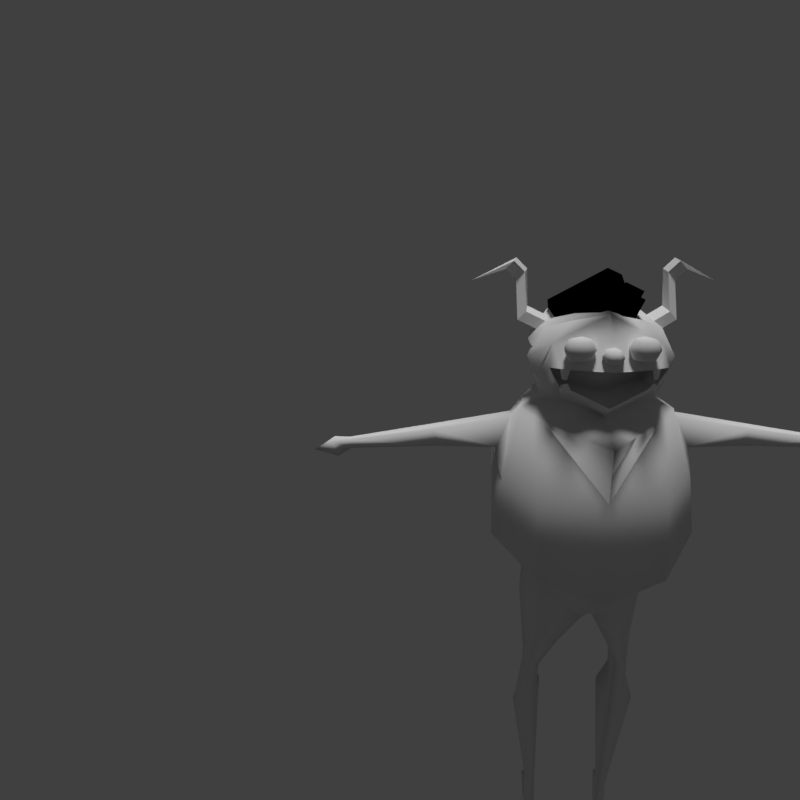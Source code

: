 # Source: floats.blend  (saved by Blender 2.79.0; exported with 4.5.12 LTS)
import bpy
from mathutils import Matrix  # noqa: F401  (used for matrix-valued properties, if any)

bpy.ops.wm.read_factory_settings(use_empty=True)
scene = bpy.context.scene
scene.name = 'Scene'

# ---- collections
col_collection_1 = bpy.data.collections.new('Collection 1'); scene.collection.children.link(col_collection_1)

# ---- materials (node trees are filled in below, after node groups)
mat_material = bpy.data.materials.new('Material')
mat_material.alpha_threshold = 0.0
mat_material.use_transparent_shadow = False
mat_material.specular_color = (1.0, 0.741, 0.4274)
mat_material.roughness = 0.5
mat_material.specular_intensity = 0.2396
mat_material.line_color = (0.0, 0.0, 0.0, 1.0)
mat_material_003 = bpy.data.materials.new('Material.003')
mat_material_003.alpha_threshold = 0.0
mat_material_003.use_transparent_shadow = False
mat_material_003.roughness = 0.5
mat_material_001 = bpy.data.materials.new('Material.001')
mat_material_001.alpha_threshold = 0.0
mat_material_001.use_transparent_shadow = False
mat_material_001.roughness = 0.5

# ---- material node trees
mat_material_001.use_nodes = True; mat_material_001.node_tree.nodes.clear()
_N = mat_material_001.node_tree.nodes; _L = mat_material_001.node_tree.links
n0 = _N.new('NodeUndefined'); n0.name = 'Output'; n0.location = (300, 300)
n0.inputs[1].default_value = 1.0
n1 = _N.new('NodeUndefined'); n1.name = 'Material'; n1.location = (10, 300)
n1.inputs[0].default_value = (0.8, 0.358, 0.2583, 1.0)
n1.inputs[1].default_value = (1.0, 1.0, 1.0, 1.0)
n1.inputs[2].default_value = 0.8
n1.inputs[3].default_value = (0.0, 0.0, 0.0)
_L.new(n1.outputs[0], n0.inputs[0])

# ---- world
world_world = bpy.data.worlds.new('World'); scene.world = world_world
world_world.color = (0.05088, 0.05088, 0.05088)
world_world.use_sun_shadow = False
world_world.sun_shadow_jitter_overblur = 0.0
world_world.cycles.sampling_method = 'MANUAL'
world_world.light_settings.ao_factor = 0.5333

# ---- cameras
cam_camera = bpy.data.cameras.new('Camera')
cam_camera.clip_end = 100.0
cam_camera.lens = 35.0
cam_camera.sensor_width = 32.0
cam_camera.sensor_height = 18.0
cam_camera.ortho_scale = 7.314
cam_camera.dof.focus_distance = 0.0
cam_camera.dof.aperture_fstop = 128.0

# ---- lights
light_spot = bpy.data.lights.new('Spot', 'SPOT')
light_spot.color = (0.1184, 0.3707, 0.5596)
light_spot.transmission_factor = 0.0
light_spot.energy = 262.0
light_spot.shadow_buffer_clip_start = 0.5
light_spot.shadow_soft_size = 0.1
light_spot.shadow_maximum_resolution = 0.006
light_spot.use_absolute_resolution = True
light_lamp = bpy.data.lights.new('Lamp', 'SUN')
light_lamp.transmission_factor = 0.0
light_lamp.cutoff_distance = 30.0
light_lamp.angle = 0.1993
light_lamp.energy = 1.97
light_lamp.shadow_buffer_clip_start = 1.001
light_lamp.shadow_soft_size = 0.1
light_lamp.shadow_cascade_max_distance = 1000.0

# ---- meshes
me_cube = bpy.data.meshes.new('Cube')
me_cube.from_pydata([(-0.808, -0.85, 0.2208), (-1.284, 0.5059, 1.72), (-0.9126, -0.008535, 2.651), (-1.397, -0.85, 0.8987), (-1.22, 0.5059, 0.8987), (-0.7623, -0.9202, 2.572), (-0.8432, -1.393, 1.655), (-0.8639, -1.574, 0.5758), (-0.743, 0.1295, 2.771), (-0.5213, -0.6706, 2.803), (-0.743, -0.5599, 2.771), (-0.6396, 0.1295, 3.849), (-0.4621, -0.8351, 3.938), (-0.7693, -0.5599, 3.771), (-0.7613, -1.057, 3.377), (-0.8809, -0.5599, 3.05), (-0.812, 0.3437, 3.233), (-0.9799, -0.5599, 3.377), (-0.714, -0.8797, 3.649), (-0.7452, 0.3661, 3.581), (-0.6101, -1.043, 3.095), (-0.7613, -0.5667, 3.377), (-0.6101, -0.3579, 3.003), (-0.4881, -1.072, 3.042), (-0.366, -1.102, 2.99), (-0.244, -1.132, 2.938), (-0.122, -1.161, 2.885), (-0.6101, -1.068, 3.122), (-0.6101, -1.093, 3.149), (-0.5589, -1.178, 3.205), (-0.122, -1.212, 2.939), (-0.244, -1.182, 2.992), (-0.366, -1.152, 3.044), (-0.4881, -1.075, 3.059), (-0.4881, -1.123, 3.096), (-0.5392, -1.183, 3.197), (-0.366, -1.132, 3.04), (-0.5515, -1.162, 3.244), (-0.521, -1.177, 3.382), (-0.6099, -1.133, 3.243), (-0.6403, -1.118, 3.38), (-1.284, -0.85, 1.72), (-1.033, -0.5868, 2.651), (-1.327, -0.497, 2.036), (-1.327, 0.1116, 2.036), (-1.137, -0.3788, 2.444), (-1.083, -0.1193, 2.444), (-2.135, -0.3894, 2.015), (-2.16, -0.02421, 2.039), (-2.211, -0.3382, 2.243), (-2.195, -0.1818, 2.271), (-3.346, -0.2863, 1.938), (-3.359, -0.1034, 1.95), (-3.384, -0.2606, 2.052), (-3.376, -0.1823, 2.067), (-3.538, -0.3441, 1.841), (-3.561, -0.0227, 1.862), (-3.605, -0.2991, 2.041), (-3.591, -0.1614, 2.066), (-3.874, -0.2049, 1.881), (-0.808, 0.5059, 0.2208), (-0.6427, -1.077, 0.2208), (-0.04902, 0.4733, -0.3332), (-0.7558, 0.3699, -0.12), (-0.6726, -0.9697, -0.1074), (-0.7772, -0.7373, -0.1321), (-0.07789, -1.019, -0.3495), (-0.4509, 0.1154, -0.5189), (-0.827, 0.04762, -0.5068), (-0.6678, -0.7458, -0.9108), (-0.7374, -0.6431, -0.9275), (-0.3653, -0.7783, -0.9418), (-0.5686, -0.2014, -1.467), (-0.7608, -0.236, -1.461), (-0.7312, -0.5975, -1.455), (-0.7668, -0.545, -1.464), (-0.5766, -0.6141, -1.471), (-0.5775, -0.2018, -1.692), (-0.7696, -0.2364, -1.685), (-0.74, -0.5979, -1.68), (-0.7756, -0.5454, -1.689), (-0.5854, -0.6145, -1.696), (-0.45, -0.07074, -2.125), (-0.8311, -0.1394, -2.34), (-0.7359, -0.5946, -2.482), (-0.9186, -0.4837, -2.173), (-0.5554, -0.614, -2.501), (-0.5101, -0.3679, -3.805), (-0.6401, -0.3914, -3.801), (-0.6183, -0.5457, -3.797), (-0.6424, -0.5101, -3.802), (-0.5137, -0.5569, -3.807), (-0.49, -0.3986, -4.24), (-0.6538, -0.4204, -4.236), (-0.6328, -0.5266, -4.231), (-0.6552, -0.4935, -4.237), (-0.4926, -0.5371, -4.241), (-0.503, -0.2287, -3.82), (-0.6781, -0.2603, -3.814), (-0.5515, -0.48, -4.542), (-0.1874, 0.6349, -0.1141), (-0.512, 0.5674, 0.06106), (-0.08814, 0.9136, -0.3606), (-0.7261, -0.3301, 3.797), (-0.6828, -0.1003, 3.823), (-0.9097, -0.5599, 3.508), (-0.8395, -0.5599, 3.64), (-0.6748, 0.2084, 3.76), (-0.71, 0.2873, 3.67), (-0.9017, -0.2512, 3.445), (-0.8234, 0.05746, 3.513), (-0.8716, 0.004867, 3.593), (-0.7832, -0.04772, 3.72), (-0.9382, -0.2775, 3.539), (-0.8381, -0.3038, 3.68), (-0.9662, -0.1881, 3.889), (-0.923, 0.0417, 3.915), (-1.023, 0.09429, 3.812), (-1.078, -0.1618, 3.772), (-0.9714, 0.07538, 4.373), (-0.9281, 0.19, 4.399), (-1.029, 0.2426, 4.295), (-1.083, 0.1017, 4.255), (-1.123, 0.08571, 4.522), (-1.08, 0.2003, 4.548), (-1.18, 0.2529, 4.445), (-1.235, 0.112, 4.405), (-1.675, 0.273, 4.217), (0.808, -0.85, 0.2208), (1.284, 0.5059, 1.72), (0.0, -1.137, -0.2153), (0.0, 1.175, 1.733), (0.0, -1.64, 1.733), (0.0, 1.0, 2.103), (0.0, -1.662, 2.477), (1.033, -0.5868, 2.651), (1.397, -0.85, 0.8987), (0.0, -1.85, 0.3883), (0.7623, -0.9202, 2.572), (0.8432, -1.393, 1.655), (0.8639, -1.574, 0.5758), (0.0, 0.7497, 2.92), (0.743, 0.1295, 2.771), (0.5213, -0.6706, 2.803), (0.743, -0.5599, 2.771), (0.0, -1.005, 2.689), (0.0, 0.1295, 4.034), (0.6396, 0.1295, 3.849), (0.4621, -0.8351, 3.938), (0.7693, -0.5599, 3.771), (0.0, -0.9165, 4.04), (0.0, -1.324, 3.395), (0.7613, -1.057, 3.377), (0.8809, -0.5599, 3.05), (0.812, 0.3437, 3.233), (0.0, 0.5607, 3.287), (0.0, -1.192, 3.658), (0.9799, -0.5599, 3.377), (0.714, -0.8797, 3.649), (0.7452, 0.3661, 3.581), (0.0, 0.442, 3.858), (0.6101, -1.043, 3.095), (0.0, -1.191, 2.833), (0.0, -0.6445, 2.912), (0.0, -0.9471, 3.43), (0.7613, -0.5667, 3.377), (0.6101, -0.3579, 3.003), (0.4881, -1.072, 3.042), (0.366, -1.102, 2.99), (0.244, -1.132, 2.938), (0.122, -1.161, 2.885), (0.0, -1.241, 2.887), (0.0, -1.216, 2.86), (0.6101, -1.068, 3.122), (0.6101, -1.093, 3.149), (0.5589, -1.178, 3.205), (0.122, -1.212, 2.939), (0.244, -1.182, 2.992), (0.366, -1.152, 3.044), (0.4881, -1.075, 3.059), (0.4881, -1.123, 3.096), (0.5392, -1.183, 3.197), (0.366, -1.132, 3.04), (0.5515, -1.162, 3.244), (0.521, -1.177, 3.382), (0.6099, -1.133, 3.243), (0.6403, -1.118, 3.38), (1.284, -0.85, 1.72), (0.9126, -0.008535, 2.651), (1.327, -0.497, 2.036), (1.327, 0.1116, 2.036), (1.137, -0.3788, 2.444), (1.083, -0.1193, 2.444), (2.135, -0.3894, 2.015), (2.16, -0.02421, 2.039), (2.211, -0.3382, 2.243), (2.195, -0.1818, 2.271), (3.346, -0.2863, 1.938), (3.384, -0.2606, 2.052), (3.359, -0.1034, 1.95), (3.376, -0.1823, 2.067), (3.538, -0.3441, 1.841), (3.561, -0.0227, 1.862), (3.605, -0.2991, 2.041), (3.591, -0.1614, 2.066), (3.874, -0.2049, 1.881), (0.0, 0.6738, -0.2153), (0.6427, -1.077, 0.2208), (0.04902, 0.4733, -0.3332), (0.7558, 0.3699, -0.12), (0.6726, -0.9697, -0.1074), (0.7772, -0.7373, -0.1321), (0.07789, -1.019, -0.3495), (0.4509, 0.1154, -0.5189), (0.827, 0.04762, -0.5068), (0.6678, -0.7458, -0.9108), (0.7374, -0.6431, -0.9275), (0.3653, -0.7783, -0.9418), (0.5686, -0.2014, -1.467), (0.7608, -0.236, -1.461), (0.7312, -0.5975, -1.455), (0.7668, -0.545, -1.464), (0.5766, -0.6141, -1.471), (0.5775, -0.2018, -1.692), (0.7696, -0.2364, -1.685), (0.74, -0.5979, -1.68), (0.7756, -0.5454, -1.689), (0.5854, -0.6145, -1.696), (0.45, -0.07074, -2.125), (0.8311, -0.1394, -2.34), (0.7359, -0.5946, -2.482), (0.9186, -0.4837, -2.173), (0.5554, -0.614, -2.501), (0.5101, -0.3679, -3.805), (0.6401, -0.3914, -3.801), (0.6183, -0.5457, -3.797), (0.6424, -0.5101, -3.802), (0.5137, -0.5569, -3.807), (0.49, -0.3986, -4.24), (0.6538, -0.4204, -4.236), (0.6328, -0.5266, -4.231), (0.6552, -0.4935, -4.237), (0.4926, -0.5371, -4.241), (0.503, -0.2287, -3.82), (0.6781, -0.2603, -3.814), (0.5515, -0.48, -4.542), (0.1874, 0.6349, -0.1141), (0.512, 0.5674, 0.06106), (0.808, 0.5059, 0.2208), (1.22, 0.5059, 0.8987), (0.0, 0.8676, 0.251), (0.0, 1.175, 0.9902), (0.0, 1.979, -1.122), (0.08814, 0.9136, -0.3606), (0.0, 0.9354, -0.1707), (0.7261, -0.3301, 3.797), (0.6828, -0.1003, 3.823), (0.9097, -0.5599, 3.508), (0.8395, -0.5599, 3.64), (0.6748, 0.2084, 3.76), (0.71, 0.2873, 3.67), (0.9017, -0.2512, 3.445), (0.8234, 0.05746, 3.513), (0.8716, 0.004867, 3.593), (0.7832, -0.04772, 3.72), (0.9382, -0.2775, 3.539), (0.8381, -0.3038, 3.68), (0.9662, -0.1881, 3.889), (0.923, 0.0417, 3.915), (1.023, 0.09429, 3.812), (1.078, -0.1618, 3.772), (0.9714, 0.07538, 4.373), (0.9281, 0.19, 4.399), (1.029, 0.2426, 4.295), (1.083, 0.1017, 4.255), (1.123, 0.08571, 4.522), (1.08, 0.2003, 4.548), (1.18, 0.2529, 4.445), (1.235, 0.112, 4.405), (1.675, 0.273, 4.217)], [(206, 250)], [(137, 132, 6, 7), (3, 41, 1, 4), (5, 134, 145, 9), (131, 1, 2, 133), (41, 6, 5, 42), (131, 251, 4, 1), (0, 3, 4, 60), (130, 137, 7, 61), (61, 7, 3, 0), (5, 6, 132, 134), (7, 6, 41, 3), (18, 156, 150, 12), (2, 42, 10, 8), (133, 2, 8, 141), (42, 5, 9, 10), (146, 11, 104, 103, 13, 12, 150), (114, 106, 13, 103), (160, 19, 108, 107, 11, 146), (17, 18, 12, 13, 106, 105), (10, 9, 20, 14, 15), (141, 8, 16, 155), (8, 10, 15, 16), (9, 145, 162, 26, 25, 24, 23, 20), (15, 14, 18, 17), (40, 39, 37, 38), (155, 16, 19, 160), (16, 15, 17, 109, 110, 19), (14, 40, 38, 151, 156, 18), (22, 163, 164, 21), (20, 23, 24, 25, 26, 162, 163, 22), (151, 38, 40, 14, 21, 164), (14, 20, 22, 21), (34, 28, 29, 35), (32, 34, 33, 36), (162, 26, 25, 24, 23, 20, 27, 28, 34, 32, 31, 30, 171, 172), (41, 42, 45, 43), (44, 46, 2), (43, 44, 1), (44, 43, 47, 48), (1, 41, 43), (2, 1, 44), (42, 2, 46, 45), (50, 48, 52, 54), (46, 44, 48, 50), (45, 46, 50, 49), (43, 45, 49, 47), (49, 50, 54, 53), (47, 49, 53, 51), (48, 47, 51, 52), (54, 52, 56, 58), (57, 58, 59), (53, 54, 58, 57), (51, 53, 57, 55), (52, 51, 55, 56), (55, 57, 59), (56, 55, 59), (58, 56, 59), (206, 130, 66, 62), (60, 101, 206, 100), (66, 64, 69, 71), (61, 0, 65, 64), (130, 61, 64, 66), (0, 60, 63, 65), (67, 71, 76, 72), (65, 63, 68, 70), (63, 62, 67, 68), (62, 66, 71, 67), (64, 65, 70, 69), (76, 74, 79, 81), (69, 70, 75, 74), (71, 69, 74, 76), (70, 68, 73, 75), (68, 67, 72, 73), (77, 81, 86, 82), (75, 73, 78, 80), (73, 72, 77, 78), (72, 76, 81, 77), (74, 75, 80, 79), (86, 84, 89, 91), (79, 80, 85, 84), (81, 79, 84, 86), (80, 78, 83, 85), (78, 77, 82, 83), (88, 87, 97, 98), (85, 83, 88, 90), (83, 82, 87, 88), (82, 86, 91, 87), (84, 85, 90, 89), (94, 95, 99), (87, 91, 96, 92), (89, 90, 95, 94), (91, 89, 94, 96), (90, 88, 93, 95), (96, 94, 99), (95, 93, 99), (92, 96, 99), (88, 98, 93), (92, 97, 87), (97, 92, 93, 98), (99, 93, 92), (60, 100, 206, 62, 63), (251, 250, 101, 60, 4), (101, 250, 254, 102), (102, 254, 252), (206, 101, 102), (102, 252, 206), (107, 112, 104, 11), (112, 114, 118, 117), (19, 110, 111, 108), (108, 111, 112, 107), (110, 109, 113, 111), (111, 113, 114, 112), (109, 17, 105, 113), (113, 105, 106, 114), (118, 115, 119, 122), (114, 103, 115, 118), (103, 104, 116, 115), (104, 112, 117, 116), (119, 120, 124, 123), (115, 116, 120, 119), (117, 118, 122, 121), (116, 117, 121, 120), (125, 126, 127), (121, 122, 126, 125), (120, 121, 125, 124), (122, 119, 123, 126), (124, 125, 127), (126, 123, 127), (123, 124, 127), (137, 140, 139, 132), (136, 249, 129, 187), (138, 143, 145, 134), (131, 133, 188, 129), (132, 134, 133, 131), (187, 135, 138, 139), (131, 129, 249, 251), (128, 248, 249, 136), (130, 207, 140, 137), (207, 128, 136, 140), (138, 134, 132, 139), (140, 136, 187, 139), (158, 148, 150, 156), (188, 142, 144, 135), (133, 141, 142, 188), (134, 145, 141, 133), (135, 144, 143, 138), (146, 150, 148, 149, 255, 256, 147), (266, 255, 149, 258), (160, 146, 147, 259, 260, 159), (156, 150, 146, 160), (157, 257, 258, 149, 148, 158), (144, 153, 152, 161, 143), (141, 155, 154, 142), (142, 154, 153, 144), (143, 161, 167, 168, 169, 170, 162, 145), (153, 157, 158, 152), (186, 184, 183, 185), (155, 160, 159, 154), (154, 159, 262, 261, 157, 153), (152, 158, 156, 151, 184, 186), (166, 165, 164, 163), (161, 166, 163, 162, 170, 169, 168, 167), (151, 164, 165, 152, 186, 184), (152, 165, 166, 161), (180, 181, 175, 174), (178, 182, 179, 180), (162, 172, 171, 176, 177, 178, 180, 174, 173, 161, 167, 168, 169, 170), (187, 189, 191, 135), (190, 188, 192), (189, 129, 190), (190, 194, 193, 189), (129, 189, 187), (188, 190, 129), (135, 191, 192, 188), (196, 200, 199, 194), (192, 196, 194, 190), (191, 195, 196, 192), (189, 193, 195, 191), (195, 198, 200, 196), (193, 197, 198, 195), (194, 199, 197, 193), (200, 204, 202, 199), (203, 205, 204), (198, 203, 204, 200), (197, 201, 203, 198), (199, 202, 201, 197), (201, 205, 203), (202, 205, 201), (204, 205, 202), (206, 208, 212, 130), (248, 246, 206, 247), (212, 217, 215, 210), (207, 210, 211, 128), (130, 212, 210, 207), (128, 211, 209, 248), (213, 218, 222, 217), (211, 216, 214, 209), (209, 214, 213, 208), (208, 213, 217, 212), (210, 215, 216, 211), (222, 227, 225, 220), (215, 220, 221, 216), (217, 222, 220, 215), (216, 221, 219, 214), (214, 219, 218, 213), (223, 228, 232, 227), (221, 226, 224, 219), (219, 224, 223, 218), (218, 223, 227, 222), (220, 225, 226, 221), (232, 237, 235, 230), (225, 230, 231, 226), (227, 232, 230, 225), (226, 231, 229, 224), (224, 229, 228, 223), (234, 244, 243, 233), (231, 236, 234, 229), (229, 234, 233, 228), (228, 233, 237, 232), (230, 235, 236, 231), (240, 245, 241), (233, 238, 242, 237), (235, 240, 241, 236), (237, 242, 240, 235), (236, 241, 239, 234), (242, 245, 240), (241, 245, 239), (238, 245, 242), (234, 239, 244), (238, 233, 243), (243, 244, 239, 238), (245, 238, 239), (248, 209, 208, 206, 246), (251, 249, 248, 247, 250), (247, 253, 254, 250), (253, 252, 254), (206, 253, 247), (253, 206, 252), (259, 147, 256, 264), (264, 269, 270, 266), (159, 260, 263, 262), (260, 259, 264, 263), (262, 263, 265, 261), (263, 264, 266, 265), (261, 265, 257, 157), (265, 266, 258, 257), (270, 274, 271, 267), (266, 270, 267, 255), (255, 267, 268, 256), (256, 268, 269, 264), (271, 275, 276, 272), (267, 271, 272, 268), (269, 273, 274, 270), (268, 272, 273, 269), (277, 279, 278), (273, 277, 278, 274), (272, 276, 277, 273), (274, 278, 275, 271), (276, 279, 277), (278, 279, 275), (275, 279, 276)])
me_cube.polygons.foreach_set('use_smooth', [1, 1, 1, 1, 1, 1, 1, 1, 1, 1, 1, 1, 1, 1, 1, 1, 1, 1, 1, 1, 1, 1, 1, 1, 0, 1, 1, 1, 1, 1, 1, 1, 0, 1, 0, 1, 1, 1, 1, 1, 1, 1, 1, 1, 1, 1, 1, 1, 1, 1, 1, 1, 1, 1, 1, 1, 1, 1, 1, 1, 1, 1, 1, 1, 1, 1, 1, 1, 1, 1, 1, 1, 1, 1, 1, 1, 1, 1, 1, 1, 1, 1, 1, 1, 1, 1, 1, 1, 1, 1, 1, 1, 1, 1, 1, 1, 1, 1, 1, 1, 1, 1, 1, 1, 1, 1, 1, 0, 1, 1, 1, 1, 1, 1, 0, 0, 0, 0, 0, 0, 0, 0, 0, 0, 0, 0, 0, 0, 0, 1, 1, 1, 1, 1, 1, 1, 1, 1, 1, 1, 1, 1, 1, 1, 1, 1, 1, 1, 1, 1, 1, 1, 1, 1, 1, 1, 0, 1, 1, 1, 1, 1, 1, 1, 0, 1, 0, 1, 1, 1, 1, 1, 1, 1, 1, 1, 1, 1, 1, 1, 1, 1, 1, 1, 1, 1, 1, 1, 1, 1, 1, 1, 1, 1, 1, 1, 1, 1, 1, 1, 1, 1, 1, 1, 1, 1, 1, 1, 1, 1, 1, 1, 1, 1, 1, 1, 1, 1, 1, 1, 1, 1, 1, 1, 1, 1, 1, 1, 1, 1, 1, 1, 1, 1, 1, 1, 1, 1, 1, 0, 1, 1, 1, 1, 1, 1, 0, 0, 0, 0, 0, 0, 0, 0, 0, 0, 0, 0, 0, 0, 0])
_k = set([(9, 20), (14, 20), (14, 40), (20, 22), (20, 23), (20, 27), (23, 24), (24, 25), (25, 26), (26, 162), (27, 28), (28, 29), (28, 34), (29, 35), (30, 31), (30, 171), (31, 32), (32, 34), (32, 36), (33, 34), (34, 35), (37, 38), (37, 39), (38, 40), (38, 151), (39, 40), (143, 161), (145, 162), (151, 184), (152, 161), (152, 186), (161, 166), (161, 167), (161, 173), (162, 163), (162, 170), (162, 172), (167, 168), (168, 169), (169, 170), (171, 172), (171, 176), (173, 174), (174, 175), (174, 180), (175, 181), (176, 177), (177, 178), (178, 180), (178, 182), (179, 180), (180, 181), (183, 184), (183, 185), (184, 186), (185, 186)])
me_cube.attributes.new('sharp_edge', 'BOOLEAN', 'EDGE').data.foreach_set('value', [ (min(e.vertices), max(e.vertices)) in _k for e in me_cube.edges])
_uv = me_cube.uv_layers.new(name='UVMap')
_uv.uv.foreach_set('vector', [0.3098, 0.4568, 0.3103, 0.5016, 0.2819, 0.4989, 0.2807, 0.4629, 0.4369, 0.0921, 0.4368, 0.06461, 0.4834, 0.06455, 0.4834, 0.09204, 0.5782, 0.03346, 0.6149, 0.03418, 0.5984, 0.04993, 0.5774, 0.04548, 0.08179, 0.3302, 0.03437, 0.3312, 0.04374, 0.3005, 0.0807, 0.3179, 0.4368, 0.06461, 0.4179, 0.06686, 0.434, 0.03617, 0.4456, 0.03348, 0.08179, 0.3302, 0.08191, 0.355, 0.03668, 0.3587, 0.03437, 0.3312, 0.4366, 0.1148, 0.4369, 0.0921, 0.4834, 0.09204, 0.4832, 0.1148, 0.6354, 0.6468, 0.6139, 0.6468, 0.6241, 0.6179, 0.6395, 0.6253, 0.4287, 0.1149, 0.4117, 0.103, 0.4369, 0.0921, 0.4366, 0.1148, 0.2857, 0.5292, 0.2819, 0.4989, 0.3103, 0.5016, 0.3103, 0.5265, 0.4117, 0.103, 0.4179, 0.06686, 0.4368, 0.06461, 0.4369, 0.0921, 0.2942, 0.7121, 0.2937, 0.7353, 0.2807, 0.7359, 0.2843, 0.7206, 0.5521, 0.05129, 0.5634, 0.03492, 0.5695, 0.0427, 0.5526, 0.05879, 0.0807, 0.3179, 0.04374, 0.3005, 0.05028, 0.2964, 0.07908, 0.2908, 0.5634, 0.03492, 0.5782, 0.03346, 0.5774, 0.04548, 0.5695, 0.0427, 0.6319, 0.2786, 0.6285, 0.2998, 0.6204, 0.3002, 0.6124, 0.3006, 0.6043, 0.3011, 0.5968, 0.2897, 0.5964, 0.2741, 0.3127, 0.6203, 0.3105, 0.6119, 0.315, 0.6115, 0.3166, 0.619, 0.642, 0.2799, 0.6353, 0.3042, 0.6331, 0.3028, 0.6308, 0.3013, 0.6285, 0.2998, 0.6319, 0.2786, 0.3015, 0.6128, 0.3098, 0.6012, 0.3198, 0.6016, 0.315, 0.6115, 0.3105, 0.6119, 0.306, 0.6124, 0.2807, 0.6145, 0.2815, 0.6106, 0.2903, 0.5973, 0.2999, 0.5961, 0.2903, 0.6137, 0.07908, 0.2908, 0.05028, 0.2964, 0.04914, 0.2807, 0.07791, 0.2787, 0.2829, 0.6375, 0.2807, 0.6145, 0.2903, 0.6137, 0.2994, 0.6432, 0.8071, 0.7384, 0.7952, 0.7559, 0.7895, 0.7559, 0.7908, 0.7518, 0.792, 0.7477, 0.7933, 0.7436, 0.7945, 0.7396, 0.7958, 0.7355, 0.2903, 0.6137, 0.2999, 0.5961, 0.3098, 0.6012, 0.3015, 0.6128, 0.508, 0.9637, 0.5071, 0.9591, 0.5053, 0.9591, 0.5044, 0.9637, 0.07791, 0.2787, 0.04914, 0.2807, 0.05148, 0.2691, 0.07711, 0.2597, 0.2994, 0.6432, 0.2903, 0.6137, 0.3015, 0.6128, 0.3048, 0.6228, 0.3081, 0.6329, 0.3113, 0.6429, 0.3035, 0.7102, 0.3033, 0.7141, 0.3032, 0.7179, 0.3026, 0.735, 0.2937, 0.7353, 0.2942, 0.7121, 0.7909, 0.6622, 0.7895, 0.6422, 0.8074, 0.6441, 0.8034, 0.6686, 0.7963, 0.03346, 0.7974, 0.03754, 0.7986, 0.04162, 0.7998, 0.0457, 0.8009, 0.04979, 0.8021, 0.05387, 0.7831, 0.05387, 0.7731, 0.03346, 0.03437, 0.7133, 0.03931, 0.6959, 0.04133, 0.6919, 0.04337, 0.6878, 0.06008, 0.6878, 0.04736, 0.7133, 0.8802, 0.4706, 0.8898, 0.4723, 0.8898, 0.4955, 0.878, 0.4868, 0.04348, 0.8096, 0.0453, 0.8057, 0.04716, 0.8069, 0.04687, 0.8075, 0.1754, 0.9665, 0.1746, 0.9623, 0.1759, 0.9617, 0.1759, 0.9663, 0.03437, 0.8253, 0.03619, 0.8214, 0.03802, 0.8176, 0.03984, 0.8137, 0.04167, 0.8099, 0.04349, 0.806, 0.0444, 0.8058, 0.0453, 0.8057, 0.04348, 0.8096, 0.04165, 0.8134, 0.03983, 0.8173, 0.038, 0.8211, 0.03618, 0.825, 0.03527, 0.8251, 0.7191, 0.8035, 0.7041, 0.7747, 0.7142, 0.7751, 0.7208, 0.7877, 0.4699, 0.05402, 0.4617, 0.04037, 0.4654, 0.03346, 0.449, 0.05405, 0.4699, 0.05402, 0.4834, 0.06455, 0.7043, 0.1014, 0.6836, 0.1014, 0.6872, 0.07441, 0.6997, 0.07356, 0.4834, 0.06455, 0.4368, 0.06461, 0.449, 0.05405, 0.4654, 0.03346, 0.4834, 0.06455, 0.4699, 0.05402, 0.7041, 0.7747, 0.7187, 0.7617, 0.7208, 0.7692, 0.7142, 0.7751, 0.7208, 0.6574, 0.7127, 0.6582, 0.7161, 0.6183, 0.7201, 0.6179, 0.7208, 0.6948, 0.7082, 0.6861, 0.7127, 0.6582, 0.7208, 0.6574, 0.4117, 0.6501, 0.4205, 0.648, 0.4195, 0.6852, 0.414, 0.686, 0.5044, 0.6412, 0.5169, 0.6324, 0.5165, 0.6688, 0.5084, 0.6677, 0.414, 0.686, 0.4195, 0.6852, 0.4205, 0.7248, 0.4178, 0.7251, 0.5084, 0.6677, 0.5165, 0.6688, 0.5169, 0.7084, 0.5129, 0.7078, 0.6997, 0.07356, 0.6872, 0.07441, 0.6903, 0.03388, 0.6966, 0.03346, 0.9635, 0.6344, 0.9596, 0.6354, 0.9566, 0.6292, 0.9635, 0.6274, 0.7942, 0.9404, 0.7895, 0.9416, 0.7898, 0.932, 0.7942, 0.9479, 0.7915, 0.9486, 0.7895, 0.9416, 0.7942, 0.9404, 0.9656, 0.4871, 0.9616, 0.4877, 0.9585, 0.4809, 0.9656, 0.4798, 0.9536, 0.1656, 0.9478, 0.168, 0.9434, 0.1626, 0.9536, 0.1585, 0.9656, 0.4798, 0.9585, 0.4809, 0.9595, 0.4706, 0.9536, 0.1585, 0.9434, 0.1626, 0.9443, 0.1505, 0.9635, 0.6274, 0.9566, 0.6292, 0.9571, 0.6179, 0.343, 0.3899, 0.2807, 0.3899, 0.2848, 0.3854, 0.3361, 0.3859, 0.4155, 0.8461, 0.4141, 0.8362, 0.4117, 0.8191, 0.4126, 0.8253, 0.5063, 0.2623, 0.5273, 0.2562, 0.5239, 0.2831, 0.5136, 0.2831, 0.08886, 0.1928, 0.08095, 0.1928, 0.0771, 0.181, 0.08516, 0.1818, 0.5044, 0.2575, 0.5276, 0.2452, 0.5273, 0.2562, 0.5063, 0.2623, 0.08095, 0.1928, 0.03437, 0.1928, 0.03907, 0.1814, 0.0771, 0.181, 0.3237, 0.3798, 0.293, 0.3656, 0.2986, 0.3479, 0.3128, 0.3481, 0.0771, 0.181, 0.03907, 0.1814, 0.0501, 0.1685, 0.07389, 0.1544, 0.2022, 0.5484, 0.1769, 0.5444, 0.1916, 0.536, 0.2047, 0.5347, 0.3361, 0.3859, 0.2848, 0.3854, 0.293, 0.3656, 0.3237, 0.3798, 0.08516, 0.1818, 0.0771, 0.181, 0.07389, 0.1544, 0.07747, 0.1549, 0.5186, 0.3015, 0.5239, 0.3015, 0.5235, 0.309, 0.5182, 0.309, 0.07747, 0.1549, 0.07389, 0.1544, 0.0705, 0.1365, 0.07233, 0.1367, 0.5136, 0.2831, 0.5239, 0.2831, 0.5239, 0.3015, 0.5186, 0.3015, 0.07389, 0.1544, 0.0501, 0.1685, 0.05989, 0.1366, 0.0705, 0.1365, 0.2047, 0.5347, 0.1916, 0.536, 0.1931, 0.5036, 0.1998, 0.5029, 0.3128, 0.3405, 0.2986, 0.3404, 0.2986, 0.3135, 0.3173, 0.326, 0.0705, 0.1365, 0.05989, 0.1366, 0.05989, 0.129, 0.07051, 0.1289, 0.1998, 0.5029, 0.1931, 0.5036, 0.1924, 0.4961, 0.1991, 0.4954, 0.3128, 0.3481, 0.2986, 0.3479, 0.2986, 0.3404, 0.3128, 0.3405, 0.07233, 0.1367, 0.0705, 0.1365, 0.07051, 0.1289, 0.07233, 0.1292, 0.5144, 0.3357, 0.5206, 0.3357, 0.512, 0.3791, 0.5084, 0.3791, 0.5235, 0.309, 0.5246, 0.3094, 0.5276, 0.326, 0.5206, 0.3357, 0.5182, 0.309, 0.5235, 0.309, 0.5206, 0.3357, 0.5144, 0.3357, 0.07051, 0.1289, 0.05989, 0.129, 0.05652, 0.1071, 0.06829, 0.1127, 0.1991, 0.4954, 0.1924, 0.4961, 0.1854, 0.4825, 0.1977, 0.4736, 0.6294, 0.174, 0.6294, 0.1695, 0.634, 0.1685, 0.634, 0.1745, 0.06829, 0.1127, 0.05652, 0.1071, 0.0653, 0.05825, 0.06938, 0.0582, 0.1977, 0.4736, 0.1854, 0.4825, 0.1816, 0.426, 0.1861, 0.4256, 0.3173, 0.326, 0.2986, 0.3135, 0.3006, 0.2697, 0.3071, 0.2698, 0.5206, 0.3357, 0.5276, 0.326, 0.5127, 0.3793, 0.512, 0.3791, 0.06995, 0.04386, 0.0688, 0.04368, 0.06841, 0.03346, 0.3071, 0.2698, 0.3006, 0.2697, 0.3013, 0.2552, 0.306, 0.2553, 0.07062, 0.0584, 0.06938, 0.0582, 0.0688, 0.04368, 0.06995, 0.04386, 0.5084, 0.3791, 0.512, 0.3791, 0.511, 0.3936, 0.5062, 0.3934, 0.06938, 0.0582, 0.0653, 0.05825, 0.06629, 0.0437, 0.0688, 0.04368, 0.5062, 0.3934, 0.511, 0.3936, 0.507, 0.4037, 0.0688, 0.04368, 0.06629, 0.0437, 0.06841, 0.03346, 0.306, 0.2553, 0.3013, 0.2552, 0.3032, 0.2452, 0.0653, 0.05825, 0.06077, 0.0578, 0.06629, 0.0437, 0.306, 0.2553, 0.3119, 0.2693, 0.3071, 0.2698, 0.8759, 0.8659, 0.876, 0.8517, 0.8816, 0.8517, 0.882, 0.8659, 0.8782, 0.8415, 0.8816, 0.8517, 0.876, 0.8517, 0.2047, 0.5597, 0.1816, 0.5514, 0.1746, 0.5489, 0.1769, 0.5444, 0.2022, 0.5484, 0.6139, 0.5069, 0.6396, 0.5086, 0.6464, 0.5272, 0.6409, 0.5373, 0.6176, 0.551, 0.619, 0.4018, 0.6014, 0.392, 0.612, 0.3825, 0.619, 0.3806, 0.8722, 0.2489, 0.8775, 0.2452, 0.8775, 0.2924, 0.03437, 0.9299, 0.03875, 0.9131, 0.04246, 0.9299, 0.8819, 0.7425, 0.8819, 0.7746, 0.8782, 0.7355, 0.317, 0.637, 0.3148, 0.6287, 0.3182, 0.6266, 0.3198, 0.6341, 0.5521, 0.1649, 0.5607, 0.1618, 0.5607, 0.1713, 0.5521, 0.1745, 0.3113, 0.6429, 0.3081, 0.6329, 0.3107, 0.6309, 0.3141, 0.64, 0.3141, 0.64, 0.3107, 0.6309, 0.3148, 0.6287, 0.317, 0.637, 0.3081, 0.6329, 0.3048, 0.6228, 0.3079, 0.6217, 0.3107, 0.6309, 0.3107, 0.6309, 0.3079, 0.6217, 0.3127, 0.6203, 0.3148, 0.6287, 0.3048, 0.6228, 0.3015, 0.6128, 0.306, 0.6124, 0.3079, 0.6217, 0.3079, 0.6217, 0.306, 0.6124, 0.3105, 0.6119, 0.3127, 0.6203, 0.5241, 0.7993, 0.5186, 0.7998, 0.5053, 0.7904, 0.5108, 0.7898, 0.5217, 0.8072, 0.5162, 0.8078, 0.5186, 0.7998, 0.5241, 0.7993, 0.6124, 0.3006, 0.6204, 0.3002, 0.6244, 0.3088, 0.6164, 0.3093, 0.1891, 0.7699, 0.1937, 0.7705, 0.195, 0.7782, 0.1904, 0.7776, 0.7083, 0.8946, 0.7041, 0.8955, 0.7041, 0.8903, 0.7083, 0.8895, 0.9527, 0.2662, 0.9462, 0.2617, 0.9497, 0.2452, 0.9527, 0.2478, 0.6139, 0.8529, 0.6209, 0.8477, 0.6209, 0.8661, 0.6174, 0.8695, 0.1904, 0.7776, 0.195, 0.7782, 0.1807, 0.7867, 0.1761, 0.7862, 0.9507, 0.8467, 0.956, 0.8475, 0.9543, 0.8628, 0.9507, 0.8415, 0.956, 0.8424, 0.956, 0.8475, 0.9507, 0.8467, 0.1761, 0.7862, 0.1807, 0.7867, 0.1793, 0.7937, 0.1746, 0.7931, 0.5108, 0.7898, 0.5053, 0.7904, 0.5044, 0.7833, 0.5099, 0.7828, 0.1746, 0.7931, 0.1793, 0.7937, 0.195, 0.8029, 0.5099, 0.7828, 0.5044, 0.7833, 0.5241, 0.7753, 0.7083, 0.8895, 0.7041, 0.8903, 0.7056, 0.8704, 0.3098, 0.4568, 0.34, 0.4629, 0.3397, 0.4989, 0.3103, 0.5016, 0.05936, 0.4482, 0.1059, 0.4482, 0.1059, 0.4757, 0.05932, 0.4757, 0.6149, 0.06989, 0.6025, 0.07039, 0.5984, 0.04993, 0.6149, 0.03418, 0.08179, 0.3302, 0.0807, 0.3179, 0.1055, 0.3005, 0.1213, 0.3312, 0.5452, 0.5647, 0.5196, 0.5655, 0.5324, 0.4764, 0.5452, 0.4706, 0.05932, 0.4757, 0.0683, 0.5069, 0.05679, 0.5042, 0.04056, 0.4736, 0.08179, 0.3302, 0.1213, 0.3312, 0.1192, 0.3587, 0.08191, 0.355, 0.05925, 0.4256, 0.1058, 0.4256, 0.1059, 0.4482, 0.05936, 0.4482, 0.6354, 0.6468, 0.6395, 0.6683, 0.6241, 0.6757, 0.6139, 0.6468, 0.05142, 0.4256, 0.05925, 0.4256, 0.05936, 0.4482, 0.03437, 0.4374, 0.338, 0.5292, 0.3103, 0.5265, 0.3103, 0.5016, 0.3397, 0.4989, 0.03437, 0.4374, 0.05936, 0.4482, 0.05932, 0.4757, 0.04056, 0.4736, 0.2942, 0.7598, 0.2843, 0.7515, 0.2807, 0.7359, 0.2937, 0.7353, 0.596, 0.09491, 0.5883, 0.0943, 0.6052, 0.07821, 0.6131, 0.08429, 0.6344, 0.7808, 0.6139, 0.7604, 0.6286, 0.7447, 0.6344, 0.7426, 0.5196, 0.5655, 0.5123, 0.5435, 0.5044, 0.4848, 0.5324, 0.4764, 0.6131, 0.08429, 0.6052, 0.07821, 0.6025, 0.07039, 0.6149, 0.06989, 0.6319, 0.2786, 0.5964, 0.2741, 0.6009, 0.2591, 0.6112, 0.25, 0.6189, 0.2525, 0.6266, 0.2549, 0.6342, 0.2574, 0.06626, 0.5968, 0.0702, 0.598, 0.06858, 0.6056, 0.06408, 0.6052, 0.642, 0.2799, 0.6319, 0.2786, 0.6342, 0.2574, 0.6368, 0.2565, 0.6394, 0.2557, 0.642, 0.2548, 0.8035, 0.3002, 0.7916, 0.2895, 0.7962, 0.2548, 0.8035, 0.2452, 0.05509, 0.6043, 0.05959, 0.6047, 0.06408, 0.6052, 0.06858, 0.6056, 0.07343, 0.6153, 0.06339, 0.6159, 0.03437, 0.6025, 0.04391, 0.6033, 0.05352, 0.6209, 0.04392, 0.6196, 0.03512, 0.6063, 0.07908, 0.2908, 0.07791, 0.2787, 0.1041, 0.2807, 0.1006, 0.2964, 0.03654, 0.5795, 0.05302, 0.5738, 0.04391, 0.6033, 0.03437, 0.6025, 0.8071, 0.7733, 0.7958, 0.7763, 0.7945, 0.7722, 0.7933, 0.7681, 0.792, 0.7641, 0.7908, 0.76, 0.7895, 0.7559, 0.7952, 0.7559, 0.04391, 0.6033, 0.05509, 0.6043, 0.06339, 0.6159, 0.05352, 0.6209, 0.6139, 0.941, 0.6183, 0.941, 0.6171, 0.9364, 0.6149, 0.9364, 0.07791, 0.2787, 0.07711, 0.2597, 0.1019, 0.2691, 0.1041, 0.2807, 0.05302, 0.5738, 0.06498, 0.5741, 0.06168, 0.5842, 0.05839, 0.5943, 0.05509, 0.6043, 0.04391, 0.6033, 0.3035, 0.761, 0.2942, 0.7598, 0.2937, 0.7353, 0.3026, 0.735, 0.3032, 0.7527, 0.3033, 0.7568, 0.7941, 0.6215, 0.8074, 0.6179, 0.8074, 0.6441, 0.7895, 0.6422, 0.7963, 0.07428, 0.7731, 0.07428, 0.7831, 0.05387, 0.8021, 0.05387, 0.8009, 0.05795, 0.7998, 0.06203, 0.7986, 0.06611, 0.7974, 0.0702, 0.03437, 0.7133, 0.04736, 0.7133, 0.06008, 0.7388, 0.04337, 0.7388, 0.04133, 0.7347, 0.03931, 0.7307, 0.8784, 0.6428, 0.8762, 0.6265, 0.8879, 0.6179, 0.8879, 0.641, 0.04348, 0.8417, 0.04687, 0.843, 0.04716, 0.8437, 0.0453, 0.8459, 0.7033, 0.1733, 0.7027, 0.173, 0.7027, 0.1685, 0.704, 0.1691, 0.03437, 0.8253, 0.03527, 0.8251, 0.03618, 0.825, 0.038, 0.8292, 0.03983, 0.8334, 0.04165, 0.8375, 0.04348, 0.8417, 0.0453, 0.8459, 0.0444, 0.8461, 0.04349, 0.8462, 0.04167, 0.842, 0.03984, 0.8378, 0.03802, 0.8337, 0.03619, 0.8295, 0.8077, 0.4706, 0.8093, 0.4863, 0.8027, 0.4991, 0.7926, 0.4995, 0.09237, 0.4863, 0.08815, 0.5069, 0.08438, 0.5, 0.07146, 0.4863, 0.1059, 0.4757, 0.09237, 0.4863, 0.1913, 0.3277, 0.1959, 0.2998, 0.2084, 0.3006, 0.212, 0.3277, 0.1059, 0.4757, 0.07146, 0.4863, 0.05932, 0.4757, 0.08815, 0.5069, 0.09237, 0.4863, 0.1059, 0.4757, 0.7926, 0.4995, 0.8027, 0.4991, 0.8093, 0.5049, 0.8072, 0.5125, 0.7229, 0.2819, 0.7223, 0.3215, 0.7184, 0.322, 0.7151, 0.283, 0.7229, 0.2452, 0.7229, 0.2819, 0.7151, 0.283, 0.7107, 0.2566, 0.7151, 0.5456, 0.7174, 0.5097, 0.7228, 0.5105, 0.7239, 0.5477, 0.1746, 0.6946, 0.1787, 0.6677, 0.1868, 0.6664, 0.1873, 0.703, 0.7174, 0.5097, 0.7212, 0.4706, 0.7239, 0.471, 0.7228, 0.5105, 0.1787, 0.6677, 0.1833, 0.6272, 0.1873, 0.6266, 0.1868, 0.6664, 0.1959, 0.2998, 0.199, 0.2597, 0.2053, 0.2601, 0.2084, 0.3006, 0.2835, 0.9433, 0.2807, 0.9366, 0.2872, 0.9342, 0.2872, 0.9419, 0.9553, 0.938, 0.951, 0.9464, 0.9507, 0.9367, 0.9553, 0.9305, 0.9553, 0.938, 0.9507, 0.9367, 0.9527, 0.9298, 0.9617, 0.3677, 0.9617, 0.3748, 0.9545, 0.3738, 0.9576, 0.3672, 0.5146, 0.877, 0.5146, 0.8842, 0.5044, 0.88, 0.5088, 0.8747, 0.9617, 0.3748, 0.9552, 0.3844, 0.9545, 0.3738, 0.5146, 0.8842, 0.5053, 0.8922, 0.5044, 0.88, 0.2807, 0.9366, 0.2832, 0.9258, 0.2872, 0.9342, 0.2807, 0.1783, 0.2877, 0.1743, 0.339, 0.1738, 0.343, 0.1783, 0.4155, 0.792, 0.4126, 0.8128, 0.4117, 0.8191, 0.4141, 0.8019, 0.414, 0.3867, 0.4216, 0.3657, 0.4321, 0.3654, 0.4354, 0.3922, 0.1576, 0.1928, 0.1613, 0.1818, 0.1693, 0.181, 0.1654, 0.1928, 0.4117, 0.3916, 0.414, 0.3867, 0.4354, 0.3922, 0.4356, 0.4033, 0.1654, 0.1928, 0.1693, 0.181, 0.2073, 0.1814, 0.212, 0.1928, 0.3002, 0.1681, 0.3112, 0.1363, 0.3254, 0.1362, 0.3309, 0.1539, 0.1693, 0.181, 0.1725, 0.1544, 0.1963, 0.1684, 0.2073, 0.1814, 0.8746, 0.1743, 0.8622, 0.1779, 0.8631, 0.1652, 0.8746, 0.1505, 0.2877, 0.1743, 0.3002, 0.1681, 0.3309, 0.1539, 0.339, 0.1738, 0.1613, 0.1818, 0.169, 0.1549, 0.1725, 0.1544, 0.1693, 0.181, 0.4268, 0.347, 0.4261, 0.3396, 0.4315, 0.3394, 0.4322, 0.3469, 0.169, 0.1549, 0.1741, 0.1367, 0.1759, 0.1364, 0.1725, 0.1544, 0.4216, 0.3657, 0.4268, 0.347, 0.4322, 0.3469, 0.4321, 0.3654, 0.1725, 0.1544, 0.1759, 0.1364, 0.1865, 0.1365, 0.1963, 0.1684, 0.4243, 0.4702, 0.4209, 0.5024, 0.4146, 0.5027, 0.412, 0.4707, 0.3112, 0.1288, 0.3066, 0.1143, 0.3254, 0.1018, 0.3254, 0.1287, 0.1759, 0.1364, 0.1759, 0.1289, 0.1865, 0.129, 0.1865, 0.1365, 0.4209, 0.5024, 0.4213, 0.5099, 0.415, 0.5102, 0.4146, 0.5027, 0.3112, 0.1363, 0.3112, 0.1288, 0.3254, 0.1287, 0.3254, 0.1362, 0.1741, 0.1367, 0.1741, 0.1292, 0.1759, 0.1289, 0.1759, 0.1364, 0.4216, 0.313, 0.4145, 0.2698, 0.4181, 0.2697, 0.4278, 0.3128, 0.4315, 0.3394, 0.4278, 0.3128, 0.4356, 0.3222, 0.4328, 0.3389, 0.4261, 0.3396, 0.4216, 0.313, 0.4278, 0.3128, 0.4315, 0.3394, 0.1759, 0.1289, 0.1781, 0.1127, 0.1899, 0.1071, 0.1865, 0.129, 0.4213, 0.5099, 0.4243, 0.5317, 0.4117, 0.5246, 0.415, 0.5102, 0.8805, 0.9383, 0.8759, 0.9388, 0.8759, 0.9329, 0.8805, 0.9339, 0.1781, 0.1127, 0.1771, 0.05819, 0.1812, 0.05823, 0.1899, 0.1071, 0.4243, 0.5317, 0.4171, 0.5809, 0.4129, 0.5811, 0.4117, 0.5246, 0.3066, 0.1143, 0.3169, 0.0581, 0.3234, 0.05803, 0.3254, 0.1018, 0.4278, 0.3128, 0.4181, 0.2697, 0.419, 0.2693, 0.4356, 0.3222, 0.1765, 0.04384, 0.1781, 0.03346, 0.1777, 0.04366, 0.3169, 0.0581, 0.3179, 0.04357, 0.3227, 0.04352, 0.3234, 0.05803, 0.1759, 0.05838, 0.1765, 0.04384, 0.1777, 0.04366, 0.1771, 0.05819, 0.4145, 0.2698, 0.4119, 0.2554, 0.4168, 0.2552, 0.4181, 0.2697, 0.1771, 0.05819, 0.1777, 0.04366, 0.1802, 0.04369, 0.1812, 0.05823, 0.4119, 0.2554, 0.4127, 0.2452, 0.4168, 0.2552, 0.1777, 0.04366, 0.1781, 0.03346, 0.1802, 0.04369, 0.3179, 0.04357, 0.3208, 0.03346, 0.3227, 0.04352, 0.1812, 0.05823, 0.1802, 0.04369, 0.1857, 0.05779, 0.3179, 0.04357, 0.3169, 0.0581, 0.3121, 0.05761, 0.8801, 0.368, 0.8858, 0.3672, 0.8858, 0.3815, 0.8804, 0.3822, 0.8833, 0.3921, 0.8804, 0.3822, 0.8858, 0.3815, 0.2898, 0.8589, 0.2807, 0.8511, 0.2859, 0.8279, 0.2898, 0.8295, 0.2898, 0.8363, 0.6139, 0.5069, 0.6176, 0.4706, 0.6409, 0.484, 0.6464, 0.4934, 0.6396, 0.5086, 0.5964, 0.3762, 0.6151, 0.3762, 0.612, 0.3825, 0.6014, 0.392, 0.8708, 0.07694, 0.8761, 0.03346, 0.8761, 0.0807, 0.4196, 0.9303, 0.4117, 0.9284, 0.4196, 0.913, 0.8759, 0.743, 0.8782, 0.7355, 0.8819, 0.7746, 0.07062, 0.58, 0.07343, 0.5829, 0.07182, 0.5904, 0.06844, 0.5884, 0.6877, 0.3986, 0.6877, 0.3891, 0.6962, 0.3922, 0.6962, 0.4018, 0.06498, 0.5741, 0.0678, 0.5771, 0.06427, 0.5862, 0.06168, 0.5842, 0.0678, 0.5771, 0.07062, 0.58, 0.06844, 0.5884, 0.06427, 0.5862, 0.06168, 0.5842, 0.06427, 0.5862, 0.06153, 0.5954, 0.05839, 0.5943, 0.06427, 0.5862, 0.06844, 0.5884, 0.06626, 0.5968, 0.06153, 0.5954, 0.05839, 0.5943, 0.06153, 0.5954, 0.05959, 0.6047, 0.05509, 0.6043, 0.06153, 0.5954, 0.06626, 0.5968, 0.06408, 0.6052, 0.05959, 0.6047, 0.8114, 0.3765, 0.7983, 0.3863, 0.7928, 0.3854, 0.8058, 0.3757, 0.809, 0.368, 0.8114, 0.3765, 0.8058, 0.3757, 0.8035, 0.3672, 0.6189, 0.2525, 0.625, 0.2452, 0.6327, 0.2476, 0.6266, 0.2549, 0.7867, 0.1779, 0.7886, 0.1688, 0.7935, 0.1675, 0.7916, 0.1766, 0.1788, 0.8706, 0.1788, 0.8758, 0.1746, 0.8749, 0.1746, 0.8698, 0.9514, 0.03346, 0.9514, 0.05187, 0.9483, 0.05449, 0.9449, 0.03791, 0.7895, 0.8598, 0.793, 0.8432, 0.7966, 0.8466, 0.7966, 0.8651, 0.7886, 0.1688, 0.7748, 0.1595, 0.7797, 0.1582, 0.7935, 0.1675, 0.9506, 0.7516, 0.9543, 0.7355, 0.9559, 0.7508, 0.9506, 0.7568, 0.9506, 0.7516, 0.9559, 0.7508, 0.9559, 0.756, 0.7748, 0.1595, 0.7731, 0.1526, 0.778, 0.1513, 0.7797, 0.1582, 0.7983, 0.3863, 0.7971, 0.3933, 0.7916, 0.3925, 0.7928, 0.3854, 0.7731, 0.1526, 0.7935, 0.1412, 0.778, 0.1513, 0.7971, 0.3933, 0.8114, 0.4019, 0.7916, 0.3925, 0.1788, 0.8758, 0.1761, 0.8948, 0.1746, 0.8749])
me_cube.materials.append(mat_material)
me_cube.use_remesh_preserve_volume = False
me_cube.use_remesh_preserve_attributes = False
me_cube.use_mirror_vertex_groups = False
me_cube.update()
me_sphere_002 = bpy.data.meshes.new('Sphere.002')
me_sphere_002.from_pydata([(-0.2418, -0.6645, 0.1203), (-0.342, -0.9397, -0.3887), (-0.2418, -0.6645, -0.7962), (-0.524, -0.3536, 0.1203), (-0.7777, -0.5, -0.3887), (-0.524, -0.3536, -0.7962), (-0.608, 0.1228, 0.1203), (-0.8965, 0.1736, -0.3887), (-0.608, 0.1228, -0.7962), (-0.4545, 0.5417, 0.1203), (-0.5545, 0.766, -0.3887), (-0.4545, 0.5417, -0.7962), (0.0, -1.696e-07, 0.4132), (0.2418, -0.6645, 0.1203), (0.342, -0.9397, -0.3887), (0.2418, -0.6645, -0.7962), (0.524, -0.3536, 0.1203), (0.7777, -0.5, -0.3887), (0.524, -0.3536, -0.7962), (0.608, 0.1228, 0.1203), (0.8965, 0.1736, -0.3887), (0.608, 0.1228, -0.7962), (0.4545, 0.5417, 0.1203), (0.5545, 0.766, -0.3887), (0.4545, 0.5417, -0.7962), (0.0, 0.7071, 0.1203), (0.0, 1.0, -0.3887), (0.0, 0.7071, -0.7962), (0.0, -8.742e-08, -1.089), (0.0, -0.6645, -0.7962), (0.0, -0.9397, -0.3887), (0.0, -0.6645, 0.1203), (-3.346, -0.02169, -0.6831), (-3.552, -0.2671, 0.09036), (-3.346, -0.02169, 0.8638), (-3.611, 0.4365, -0.6831), (-3.927, 0.3809, 0.09036), (-3.611, 0.4365, 0.8638), (-3.519, 0.9575, -0.6831), (-3.797, 1.118, 0.09036), (-3.519, 0.9575, 0.8638), (-3.114, 1.298, -0.6831), (-3.223, 1.599, 0.09036), (-3.114, 1.298, 0.8638), (-2.53, 0.5708, -1.003), (-2.122, 1.298, -0.6831), (-2.013, 1.599, 0.09036), (-2.122, 1.298, 0.8638), (-1.717, 0.9575, -0.6831), (-1.44, 1.118, 0.09036), (-1.717, 0.9575, 0.8638), (-1.625, 0.4365, -0.6831), (-1.31, 0.3809, 0.09036), (-1.625, 0.4365, 0.8638), (-1.89, -0.02169, -0.6831), (-1.684, -0.2671, 0.09036), (-1.89, -0.02169, 0.8638), (-2.53, -0.2026, -0.6831), (-2.53, -0.523, 0.09036), (-2.53, -0.2026, 0.8638), (-2.53, 0.5708, 1.184), (3.346, -0.02169, -0.6831), (3.552, -0.2671, 0.09036), (3.346, -0.02169, 0.8638), (3.611, 0.4365, -0.6831), (3.927, 0.3809, 0.09036), (3.611, 0.4365, 0.8638), (3.519, 0.9575, -0.6831), (3.797, 1.118, 0.09036), (3.519, 0.9575, 0.8638), (3.114, 1.298, -0.6831), (3.223, 1.599, 0.09036), (3.114, 1.298, 0.8638), (2.53, 0.5708, -1.003), (2.122, 1.298, -0.6831), (2.013, 1.599, 0.09036), (2.122, 1.298, 0.8638), (1.717, 0.9575, -0.6831), (1.44, 1.118, 0.09036), (1.717, 0.9575, 0.8638), (1.625, 0.4365, -0.6831), (1.31, 0.3809, 0.09036), (1.625, 0.4365, 0.8638), (1.89, -0.02169, -0.6831), (1.684, -0.2671, 0.09036), (1.89, -0.02169, 0.8638), (2.53, -0.2026, -0.6831), (2.53, -0.523, 0.09036), (2.53, -0.2026, 0.8638), (2.53, 0.5708, 1.184)], [], [(29, 30, 1, 2), (28, 29, 2), (30, 31, 0, 1), (2, 1, 4, 5), (0, 12, 3), (28, 2, 5), (1, 0, 3, 4), (4, 3, 6, 7), (5, 4, 7, 8), (3, 12, 6), (28, 5, 8), (28, 8, 11), (7, 6, 9, 10), (8, 7, 10, 11), (6, 12, 9), (28, 11, 27), (10, 9, 25, 26), (11, 10, 26, 27), (9, 12, 25), (31, 12, 0), (29, 15, 14, 30), (28, 15, 29), (30, 14, 13, 31), (15, 18, 17, 14), (13, 16, 12), (28, 18, 15), (14, 17, 16, 13), (17, 20, 19, 16), (18, 21, 20, 17), (16, 19, 12), (28, 21, 18), (28, 24, 21), (20, 23, 22, 19), (21, 24, 23, 20), (19, 22, 12), (28, 27, 24), (23, 26, 25, 22), (24, 27, 26, 23), (22, 25, 12), (31, 13, 12), (60, 34, 59), (58, 33, 32, 57), (59, 34, 33, 58), (57, 32, 44), (60, 37, 34), (33, 36, 35, 32), (34, 37, 36, 33), (32, 35, 44), (60, 40, 37), (36, 39, 38, 35), (37, 40, 39, 36), (35, 38, 44), (60, 43, 40), (39, 42, 41, 38), (40, 43, 42, 39), (38, 41, 44), (41, 45, 44), (60, 47, 43), (42, 46, 45, 41), (43, 47, 46, 42), (47, 50, 49, 46), (45, 48, 44), (60, 50, 47), (46, 49, 48, 45), (50, 53, 52, 49), (48, 51, 44), (60, 53, 50), (49, 52, 51, 48), (53, 56, 55, 52), (51, 54, 44), (60, 56, 53), (52, 55, 54, 51), (56, 59, 58, 55), (54, 57, 44), (60, 59, 56), (55, 58, 57, 54), (89, 88, 63), (87, 86, 61, 62), (88, 87, 62, 63), (86, 73, 61), (89, 63, 66), (62, 61, 64, 65), (63, 62, 65, 66), (61, 73, 64), (89, 66, 69), (65, 64, 67, 68), (66, 65, 68, 69), (64, 73, 67), (89, 69, 72), (68, 67, 70, 71), (69, 68, 71, 72), (67, 73, 70), (70, 73, 74), (89, 72, 76), (71, 70, 74, 75), (72, 71, 75, 76), (76, 75, 78, 79), (74, 73, 77), (89, 76, 79), (75, 74, 77, 78), (79, 78, 81, 82), (77, 73, 80), (89, 79, 82), (78, 77, 80, 81), (82, 81, 84, 85), (80, 73, 83), (89, 82, 85), (81, 80, 83, 84), (85, 84, 87, 88), (83, 73, 86), (89, 85, 88), (84, 83, 86, 87)])
me_sphere_002.polygons.foreach_set('use_smooth', [True] * 112)
_uv = me_sphere_002.uv_layers.new(name='UVMap')
_uv.uv.foreach_set('vector', [0.3442, 0.8947, 0.322, 0.8947, 0.322, 0.8648, 0.3442, 0.8736, 0.696, 0.8417, 0.7534, 0.8682, 0.7495, 0.879, 0.322, 0.8947, 0.2716, 0.8947, 0.2716, 0.8736, 0.322, 0.8648, 0.08118, 0.932, 0.03754, 0.9298, 0.05191, 0.8824, 0.09187, 0.8996, 0.7212, 0.6645, 0.7425, 0.6152, 0.7576, 0.6613, 0.1408, 0.9104, 0.08118, 0.932, 0.09187, 0.8996, 0.322, 0.8648, 0.2716, 0.8736, 0.2602, 0.8489, 0.3059, 0.8268, 0.9089, 0.03751, 0.9554, 0.05859, 0.9458, 0.09167, 0.8954, 0.08428, 0.09187, 0.8996, 0.05191, 0.8824, 0.0852, 0.8334, 0.1154, 0.8649, 0.7576, 0.6613, 0.7425, 0.6152, 0.7907, 0.6365, 0.1408, 0.9104, 0.09187, 0.8996, 0.1154, 0.8649, 0.1408, 0.9104, 0.1154, 0.8649, 0.1408, 0.8442, 0.8954, 0.08428, 0.9458, 0.09167, 0.9442, 0.1302, 0.8969, 0.1439, 0.1154, 0.8649, 0.0852, 0.8334, 0.1236, 0.8094, 0.1408, 0.8442, 0.7907, 0.6365, 0.7425, 0.6152, 0.8051, 0.6016, 0.4795, 0.9168, 0.5147, 0.8686, 0.527, 0.9058, 0.8969, 0.1439, 0.9442, 0.1302, 0.9554, 0.1617, 0.91, 0.1849, 0.5147, 0.8686, 0.5531, 0.853, 0.5693, 0.898, 0.527, 0.9058, 0.8051, 0.6016, 0.7425, 0.6152, 0.7853, 0.5651, 0.7055, 0.6505, 0.7425, 0.6152, 0.7212, 0.6645, 0.3442, 0.8947, 0.3442, 0.9157, 0.322, 0.9245, 0.322, 0.8947, 0.696, 0.8417, 0.7574, 0.8574, 0.7534, 0.8682, 0.322, 0.8947, 0.322, 0.9245, 0.2716, 0.9157, 0.2716, 0.8947, 0.7574, 0.8574, 0.7436, 0.8262, 0.7817, 0.8052, 0.8006, 0.851, 0.6898, 0.6366, 0.6896, 0.601, 0.7425, 0.6152, 0.696, 0.8417, 0.7436, 0.8262, 0.7574, 0.8574, 0.322, 0.9245, 0.3059, 0.9625, 0.2602, 0.9404, 0.2716, 0.9157, 0.7817, 0.8052, 0.7439, 0.7596, 0.7738, 0.7526, 0.8006, 0.7849, 0.7436, 0.8262, 0.7168, 0.7939, 0.7439, 0.7596, 0.7817, 0.8052, 0.6896, 0.601, 0.7118, 0.5665, 0.7425, 0.6152, 0.696, 0.8417, 0.7168, 0.7939, 0.7436, 0.8262, 0.696, 0.8417, 0.6896, 0.7757, 0.7168, 0.7939, 0.6989, 0.5363, 0.7556, 0.5191, 0.7462, 0.5493, 0.7118, 0.5665, 0.7168, 0.7939, 0.6896, 0.7757, 0.7033, 0.7395, 0.7439, 0.7596, 0.7118, 0.5665, 0.7462, 0.5493, 0.7425, 0.6152, 0.4795, 0.9168, 0.527, 0.9058, 0.5279, 0.9466, 0.7556, 0.5191, 0.8051, 0.5365, 0.7853, 0.5651, 0.7462, 0.5493, 0.5279, 0.9466, 0.527, 0.9058, 0.5693, 0.898, 0.5693, 0.9482, 0.7462, 0.5493, 0.7853, 0.5651, 0.7425, 0.6152, 0.7055, 0.6505, 0.6898, 0.6366, 0.7425, 0.6152, 0.2657, 0.5903, 0.2602, 0.6733, 0.3096, 0.6206, 0.3671, 0.6656, 0.3043, 0.7311, 0.355, 0.7518, 0.4044, 0.6991, 0.3096, 0.6206, 0.2602, 0.6733, 0.3043, 0.7311, 0.3671, 0.6656, 0.4044, 0.4114, 0.3747, 0.3449, 0.3343, 0.4276, 0.1871, 0.08187, 0.1611, 0.1541, 0.1932, 0.168, 0.4044, 0.3135, 0.3434, 0.2918, 0.3315, 0.3296, 0.3747, 0.3449, 0.1932, 0.168, 0.1611, 0.1541, 0.1138, 0.2088, 0.1593, 0.2286, 0.3747, 0.3449, 0.3315, 0.3296, 0.3343, 0.4276, 0.1871, 0.08187, 0.1301, 0.1203, 0.1611, 0.1541, 0.1138, 0.2088, 0.06997, 0.1611, 0.03754, 0.1949, 0.06856, 0.2286, 0.1611, 0.1541, 0.1301, 0.1203, 0.06997, 0.1611, 0.1138, 0.2088, 0.3315, 0.3296, 0.2895, 0.3455, 0.3343, 0.4276, 0.1871, 0.08187, 0.1146, 0.0826, 0.1301, 0.1203, 0.5474, 0.5724, 0.5297, 0.6224, 0.6021, 0.632, 0.6145, 0.5966, 0.1301, 0.1203, 0.1146, 0.0826, 0.04818, 0.1078, 0.06997, 0.1611, 0.2895, 0.3455, 0.2683, 0.3851, 0.3343, 0.4276, 0.2683, 0.3851, 0.286, 0.4692, 0.3343, 0.4276, 0.1871, 0.08187, 0.1286, 0.03751, 0.1146, 0.0826, 0.5297, 0.6224, 0.5297, 0.728, 0.6021, 0.7185, 0.6021, 0.632, 0.4795, 0.632, 0.4795, 0.7185, 0.5297, 0.728, 0.5297, 0.6224, 0.7607, 0.4441, 0.7617, 0.4034, 0.6911, 0.3865, 0.6896, 0.4441, 0.286, 0.4692, 0.3218, 0.4983, 0.3343, 0.4276, 0.8235, 0.4126, 0.7617, 0.4034, 0.7607, 0.4441, 0.5297, 0.728, 0.5474, 0.778, 0.6145, 0.7538, 0.6021, 0.7185, 0.7617, 0.4034, 0.7788, 0.3608, 0.7152, 0.3263, 0.6911, 0.3865, 0.3218, 0.4983, 0.3671, 0.498, 0.3343, 0.4276, 0.8235, 0.4126, 0.7788, 0.3608, 0.7617, 0.4034, 0.8956, 0.7395, 0.8779, 0.7897, 0.9499, 0.8017, 0.9625, 0.7662, 0.7788, 0.3608, 0.8038, 0.3364, 0.7506, 0.2918, 0.7152, 0.3263, 0.3671, 0.498, 0.4007, 0.4685, 0.3343, 0.4276, 0.8235, 0.4126, 0.8038, 0.3364, 0.7788, 0.3608, 0.8779, 0.7897, 0.8757, 0.8549, 0.9484, 0.8478, 0.9499, 0.8017, 0.3383, 0.5733, 0.3096, 0.6206, 0.3671, 0.6656, 0.4044, 0.6029, 0.4007, 0.4685, 0.4044, 0.4114, 0.3343, 0.4276, 0.2657, 0.5903, 0.3096, 0.6206, 0.3383, 0.5733, 0.8757, 0.8549, 0.894, 0.9108, 0.9625, 0.8892, 0.9484, 0.8478, 0.5076, 0.07355, 0.554, 0.09985, 0.5868, 0.03751, 0.7511, 0.2164, 0.8203, 0.1973, 0.8032, 0.1477, 0.7303, 0.1521, 0.554, 0.09985, 0.6152, 0.1397, 0.6552, 0.06122, 0.5868, 0.03751, 0.1708, 0.4069, 0.101, 0.4247, 0.1719, 0.4789, 0.1779, 0.73, 0.1779, 0.6436, 0.1469, 0.6598, 0.7303, 0.1521, 0.8032, 0.1477, 0.8065, 0.1017, 0.7349, 0.08704, 0.1779, 0.6436, 0.1398, 0.5856, 0.09585, 0.6086, 0.1469, 0.6598, 0.1719, 0.4789, 0.101, 0.4247, 0.139, 0.5092, 0.1779, 0.73, 0.1469, 0.6598, 0.1183, 0.6957, 0.7349, 0.08704, 0.8065, 0.1017, 0.8203, 0.06668, 0.7545, 0.03751, 0.1469, 0.6598, 0.09585, 0.6086, 0.05548, 0.6593, 0.1183, 0.6957, 0.139, 0.5092, 0.101, 0.4247, 0.09372, 0.5106, 0.1779, 0.73, 0.1183, 0.6957, 0.1056, 0.7344, 0.5467, 0.2918, 0.4795, 0.316, 0.492, 0.3513, 0.5643, 0.3418, 0.1183, 0.6957, 0.05548, 0.6593, 0.03754, 0.714, 0.1056, 0.7344, 0.09372, 0.5106, 0.101, 0.4247, 0.05728, 0.4824, 0.05728, 0.4824, 0.101, 0.4247, 0.03754, 0.3987, 0.3474, 0.03751, 0.2709, 0.04334, 0.2947, 0.08408, 0.5643, 0.3418, 0.492, 0.3513, 0.492, 0.4378, 0.5643, 0.4474, 0.6145, 0.3513, 0.5643, 0.3418, 0.5643, 0.4474, 0.6145, 0.4378, 0.2947, 0.08408, 0.2683, 0.15, 0.3223, 0.1701, 0.3329, 0.09827, 0.03754, 0.3987, 0.101, 0.4247, 0.05783, 0.3585, 0.3474, 0.03751, 0.2947, 0.08408, 0.3329, 0.09827, 0.5643, 0.4474, 0.492, 0.4378, 0.4795, 0.4732, 0.5467, 0.4974, 0.3329, 0.09827, 0.3223, 0.1701, 0.3872, 0.1701, 0.3788, 0.09827, 0.05783, 0.3585, 0.101, 0.4247, 0.09945, 0.3417, 0.3474, 0.03751, 0.3329, 0.09827, 0.3788, 0.09827, 0.3223, 0.1701, 0.3253, 0.2168, 0.3711, 0.2168, 0.3872, 0.1701, 0.3788, 0.09827, 0.3872, 0.1701, 0.4325, 0.15, 0.4108, 0.08408, 0.09945, 0.3417, 0.101, 0.4247, 0.1429, 0.356, 0.3474, 0.03751, 0.3788, 0.09827, 0.4108, 0.08408, 0.1105, 0.3036, 0.09945, 0.3417, 0.1429, 0.356, 0.1719, 0.3238, 0.5176, 0.1439, 0.5666, 0.1976, 0.6152, 0.1397, 0.554, 0.09985, 0.1429, 0.356, 0.101, 0.4247, 0.1708, 0.4069, 0.5076, 0.07355, 0.5176, 0.1439, 0.554, 0.09985, 0.5666, 0.1976, 0.6189, 0.2138, 0.6552, 0.1698, 0.6152, 0.1397])
me_sphere_002.materials.append(mat_material_003)
me_sphere_002.use_remesh_preserve_volume = False
me_sphere_002.use_remesh_preserve_attributes = False
me_sphere_002.use_mirror_vertex_groups = False
me_sphere_002.update()
me_plane = bpy.data.meshes.new('Plane')
me_plane.from_pydata([(0.01016, -1.0, 0.09153), (2.172, 0.1389, -4.978e-08), (0.9953, 0.7727, 0.9651), (1.929, 0.9847, 0.9179), (0.9953, 1.0, 0.0), (0.9953, 1.0, 0.0), (-0.2976, -0.2444, 0.07648), (0.05152, 0.4644, 0.8954), (-0.7103, -0.4754, 0.1592), (0.166, 0.756, 1.147), (-0.5661, 0.1405, 0.07335), (-0.2169, 0.7606, 0.9154), (-0.9348, -0.1015, 0.1511), (-0.5857, 0.6074, 0.6783), (-0.8493, 0.4099, 0.08458), (-0.6709, 0.9266, 0.783), (0.9937, 1.014, -1.967), (0.008567, -0.9862, -1.967), (2.17, 0.1527, -0.8214), (1.927, 1.014, -0.8214), (0.04992, 0.4782, -2.006), (-0.2992, -0.2307, -2.006), (-0.3628, 0.2472, -2.31), (-0.7119, -0.4616, -2.31), (-0.2185, 0.8631, -1.476), (-0.5677, 0.1542, -1.476), (-0.5873, 0.6211, -1.73), (-0.9364, -0.08772, -1.73), (-0.5017, 1.132, -0.7368), (-0.8509, 0.4236, -0.7368)], [(2, 4), (4, 5)], [(0, 2, 3, 1), (0, 6, 7, 2), (6, 8, 9, 7), (8, 10, 11, 9), (10, 12, 13, 11), (12, 14, 15, 13), (17, 18, 19, 16), (17, 16, 20, 21), (21, 20, 22, 23), (23, 22, 24, 25), (25, 24, 26, 27), (27, 26, 28, 29), (2, 7, 20, 16), (1, 3, 19, 18), (12, 10, 25, 27), (3, 2, 16, 19), (11, 13, 26, 24), (8, 6, 21, 23), (15, 14, 29, 28), (7, 9, 22, 20), (14, 12, 27, 29), (13, 15, 28, 26), (10, 8, 23, 25), (9, 11, 24, 22), (6, 0, 17, 21), (0, 1, 18, 17)])
me_plane.polygons.foreach_set('use_smooth', [True] * 26)
_uv = me_plane.uv_layers.new(name='UVMap')
_uv.uv.foreach_set('vector', [0.7059, 0.7127, 0.5775, 0.5571, 0.597, 0.4706, 0.7059, 0.4918, 0.7059, 0.7127, 0.6444, 0.7158, 0.5697, 0.6494, 0.5775, 0.5571, 0.6124, 0.1657, 0.5697, 0.1701, 0.6627, 0.04018, 0.6482, 0.07102, 0.4251, 0.4528, 0.3712, 0.4584, 0.318, 0.3755, 0.3211, 0.349, 0.4567, 0.7882, 0.4828, 0.7615, 0.4828, 0.8501, 0.4609, 0.885, 0.846, 0.1026, 0.801, 0.1074, 0.7558, 0.04018, 0.785, 0.04885, 0.1595, 0.4911, 0.1595, 0.7234, 0.08085, 0.7389, 0.03849, 0.6568, 0.1595, 0.4911, 0.03849, 0.6568, 0.04368, 0.5554, 0.08656, 0.4967, 0.08656, 0.4967, 0.04368, 0.5554, 0.04437, 0.5102, 0.08725, 0.4515, 0.4251, 0.6812, 0.3644, 0.6761, 0.3101, 0.5966, 0.3708, 0.6017, 0.03849, 0.8931, 0.03849, 0.8193, 0.05996, 0.8548, 0.05996, 0.9287, 0.846, 0.2766, 0.7853, 0.2716, 0.7397, 0.1784, 0.8004, 0.1834, 0.1462, 0.04902, 0.2331, 0.06892, 0.1956, 0.3371, 0.101, 0.3197, 0.5697, 0.8804, 0.6497, 0.7961, 0.6497, 0.9586, 0.5697, 0.9572, 0.9417, 0.9598, 0.9023, 0.9528, 0.9022, 0.8094, 0.9417, 0.7856, 0.0616, 0.04018, 0.1462, 0.04902, 0.101, 0.3197, 0.03849, 0.2009, 0.9258, 0.04018, 0.9615, 0.06222, 0.9615, 0.2872, 0.923, 0.2638, 0.5697, 0.1701, 0.6124, 0.1657, 0.6627, 0.3513, 0.6292, 0.3902, 0.7558, 0.04018, 0.801, 0.1074, 0.8004, 0.1834, 0.7397, 0.1784, 0.2331, 0.06892, 0.2177, 0.04374, 0.2331, 0.3711, 0.1956, 0.3371, 0.801, 0.1074, 0.846, 0.1026, 0.846, 0.2766, 0.8004, 0.1834, 0.9455, 0.6956, 0.9159, 0.7052, 0.9022, 0.5636, 0.9455, 0.4706, 0.3712, 0.4584, 0.4251, 0.4528, 0.4251, 0.6812, 0.3708, 0.6017, 0.8252, 0.7968, 0.8147, 0.7754, 0.7829, 0.5544, 0.8252, 0.4706, 0.3797, 0.9541, 0.3101, 0.9593, 0.3101, 0.769, 0.3797, 0.7615, 0.3101, 0.2686, 0.3199, 0.04049, 0.3927, 0.04018, 0.4927, 0.2686])
me_plane.materials.append(mat_material_001)
me_plane.use_remesh_preserve_volume = False
me_plane.use_remesh_preserve_attributes = False
me_plane.use_mirror_vertex_groups = False
me_plane.update()
me_sphere_001 = bpy.data.meshes.new('Sphere.001')
me_sphere_001.from_pydata([], [], [])
me_sphere_001.use_remesh_preserve_volume = False
me_sphere_001.use_remesh_preserve_attributes = False
me_sphere_001.use_mirror_vertex_groups = False
me_sphere_001.update()
arm_armature = bpy.data.armatures.new('Armature')  # bones are not reproduced

# ---- objects
ob_spot = bpy.data.objects.new('Spot', light_spot)
ob_armature = bpy.data.objects.new('Armature', arm_armature)
ob_cube = bpy.data.objects.new('Cube', me_cube)
ob_sphere_002 = bpy.data.objects.new('Sphere.002', me_sphere_002)
ob_plane = bpy.data.objects.new('Plane', me_plane)
ob_lamp = bpy.data.objects.new('Lamp', light_lamp)
ob_camera = bpy.data.objects.new('Camera', cam_camera)
ob_sphere_001 = bpy.data.objects.new('Sphere.001', me_sphere_001)

# ---- transforms, parenting, visibility, modifiers, constraints
ob_spot.location = (-2.387, -5.869, 0.8043)
ob_spot.lineart.crease_threshold = 0.0
ob_armature.location = (0.0, -0.1608, 1.481)
ob_armature.scale = (0.7315, 0.7315, 0.7315)
ob_armature.show_in_front = True
ob_armature.lineart.crease_threshold = 0.0
ob_cube.parent = ob_armature
ob_cube.matrix_parent_inverse = Matrix(((1.367, 0.0, 0.0, 0.0), (0.0, 1.367, 0.0, 0.2198), (0.0, 0.0, 1.367, 0.0), (0.0, 0.0, 0.0, 1.0)))
ob_cube.location = (0.0, 0.0, 0.0)
ob_cube.scale = (0.5799, 0.5799, 0.5799)
ob_cube.lock_rotations_4d = False
ob_cube.empty_display_type = 'ARROWS'
ob_cube.lineart.crease_threshold = 0.0
_vg = ob_cube.vertex_groups.new(name='Bone')
for _i, _w in zip([0, 1, 3, 4, 6, 7, 41, 44, 66, 101, 128, 129, 130, 131, 133, 136, 137, 139, 140, 187, 190, 212, 247, 248, 249, 250, 251], [0.118, 0.1309, 0.3788, 0.4695, 0.04114, 0.1062, 0.002003, 0.009802, 0.05842, 0.4342, 0.1229, 0.1314, 0.3329, 0.1365, 0.07086, 0.3801, 0.1064, 0.04154, 0.107, 0.002581, 0.01061, 0.05725, 0.3814, 0.4266, 0.5834, 0.5964, 0.3818]): _vg.add([_i], _w, 'REPLACE')
_vg = ob_cube.vertex_groups.new(name='Bone.001')
for _i, _w in zip([0, 1, 3, 4, 5, 6, 7, 8, 9, 10, 15, 41, 43, 44, 60, 61, 62, 63, 64, 65, 66, 67, 68, 100, 101, 102, 128, 129, 130, 131, 132, 133, 134, 135, 136, 137, 138, 139, 140, 141, 142, 143, 144, 145, 155, 187, 189, 190, 206, 207, 208, 209, 210, 211, 212, 213, 214, 215, 216, 246, 247, 248, 249, 250, 251, 253, 254], [2.043e-05, 0.074, 0.1372, 0.06797, 0.1087, 0.5242, 0.09052, 0.02073, 0.05415, 0.03199, 0.005953, 0.1389, 0.08759, 0.004945, 0.0032, 1.248e-06, 2.501e-21, 6.446e-25, 2.91e-23, 3.349e-17, 0.0, 0.0, 0.0, 5.57e-12, 2.055e-05, 1.414e-21, 1.148e-06, 0.07438, 1.899e-17, 0.5773, 0.5898, 0.5314, 0.2307, 0.05336, 0.1377, 0.07225, 0.1059, 0.524, 0.08691, 0.07662, 0.0204, 0.02236, 0.01658, 0.08443, 0.003549, 0.1395, 0.08818, 0.00582, 8.341e-29, 3.928e-06, 2.812e-24, 3.542e-27, 4.747e-29, 1.504e-31, 1.709e-14, 4.043e-13, 0.0, 0.0, 0.0, 9.548e-23, 2.714e-09, 0.0002799, 0.1026, 0.06023, 0.4312, 3.997e-26, 3.333e-23]): _vg.add([_i], _w, 'REPLACE')
_vg = ob_cube.vertex_groups.new(name='Bone.002')
for _i, _w in zip([5, 9, 10, 15, 17, 20, 23, 27, 28, 29, 34, 35, 105, 109, 113, 134, 135, 138, 139, 143, 144, 145, 153, 157, 161, 167, 173, 174, 175, 179, 180, 181, 257, 262], [0.04294, 0.1019, 0.1717, 0.08553, 0.04353, 0.01219, 0.0004286, 0.009326, 0.007808, 0.004531, 0.0004577, 0.004107, 0.01469, 0.01824, 0.004206, 0.04511, 0.21, 0.3712, 0.0517, 0.1453, 0.2288, 0.002175, 0.1145, 0.06571, 0.02597, 0.00547, 0.02378, 0.02227, 0.01503, 0.002986, 0.005775, 0.01407, 0.03367, 0.006878]): _vg.add([_i], _w, 'REPLACE')
_vg = ob_cube.vertex_groups.new(name='Bone.003')
for _i, _w in zip([1, 2, 3, 4, 5, 6, 8, 9, 10, 11, 12, 13, 14, 15, 16, 17, 18, 19, 20, 21, 22, 23, 24, 25, 26, 27, 28, 29, 30, 31, 32, 33, 34, 35, 36, 37, 38, 39, 40, 41, 42, 45, 46, 103, 104, 105, 106, 107, 108, 109, 110, 111, 112, 113, 114, 115, 116, 117, 118, 119, 120, 121, 122, 123, 124, 125, 126, 127, 129, 131, 132, 133, 135, 137, 138, 141, 142, 143, 144, 145, 146, 147, 148, 149, 150, 151, 152, 153, 154, 155, 156, 157, 158, 159, 160, 161, 162, 163, 164, 165, 166, 167, 168, 169, 170, 171, 172, 173, 174, 175, 176, 177, 178, 179, 180, 181, 182, 183, 184, 185, 186, 187, 188, 189, 190, 191, 192, 193, 195, 196, 249, 255, 256, 257, 258, 259, 260, 261, 262, 263, 264, 265, 266, 267, 268, 269, 270, 271, 272, 273, 274, 275, 276, 277, 278, 279], [0.0, 0.001066, 0.0, 0.0, 0.06263, 0.0, 0.4833, 0.1579, 0.153, 0.7968, 0.2179, 0.3636, 0.1915, 0.2872, 0.7481, 0.355, 0.1991, 0.8449, 0.2096, 0.3495, 0.4813, 0.3452, 0.3931, 0.388, 0.3912, 0.2486, 0.2896, 0.4154, 0.4164, 0.4162, 0.4162, 0.3771, 0.4107, 0.4163, 0.4162, 0.4166, 0.4167, 0.4033, 0.4153, 0.0, 0.0, 0.0, 0.0, 0.5459, 0.6726, 0.3546, 0.4045, 0.8023, 0.8325, 0.5663, 0.7074, 0.7022, 0.7021, 0.5794, 0.6036, 0.6591, 0.6805, 0.6835, 0.6758, 0.6748, 0.6774, 0.677, 0.6766, 0.6763, 0.6765, 0.6765, 0.6764, 0.6766, 0.0, 1.614e-09, 0.0, 0.03352, 2.733e-07, 0.0, 2.57e-24, 0.4167, 0.498, 0.4396, 0.2708, 0.1676, 0.9407, 0.8109, 0.1711, 0.3175, 0.2577, 0.4167, 0.1821, 0.3462, 0.7147, 0.8402, 0.4167, 0.3654, 0.1773, 0.8438, 1.062, 0.3468, 0.3302, 0.4167, 0.4167, 0.365, 0.4173, 0.3917, 0.3704, 0.3689, 0.4097, 0.415, 0.3982, 0.3757, 0.3947, 0.4166, 0.4166, 0.414, 0.4148, 0.4068, 0.4157, 0.4167, 0.4149, 0.4167, 0.4167, 0.4141, 0.383, 0.0, 1.909e-05, 0.0, 0.0, 0.0, 0.0001783, 0.0, 0.0, 0.0, 0.0, 0.4708, 0.6673, 0.3489, 0.3797, 0.8259, 0.8361, 0.5927, 0.7104, 0.704, 0.6986, 0.587, 0.58, 0.6386, 0.6709, 0.6725, 0.6594, 0.6626, 0.6665, 0.6658, 0.6646, 0.6646, 0.6649, 0.6649, 0.6647, 0.6649]): _vg.add([_i], _w, 'REPLACE')
_vg = ob_cube.vertex_groups.new(name='Bone.006')
for _i, _w in zip([2, 8, 9, 10, 11, 12, 13, 14, 15, 16, 17, 18, 19, 20, 21, 22, 23, 24, 25, 26, 27, 28, 29, 30, 31, 32, 33, 34, 35, 36, 37, 38, 39, 40, 42, 44, 45, 46, 47, 53, 57, 58, 103, 104, 105, 106, 107, 108, 109, 110, 111, 112, 113, 114, 115, 116, 117, 118, 119, 120, 121, 122, 123, 124, 125, 126, 127, 129, 131, 133, 135, 138, 139, 141, 142, 143, 144, 145, 146, 147, 148, 149, 150, 151, 152, 153, 154, 155, 156, 157, 158, 159, 160, 161, 162, 163, 164, 165, 166, 167, 168, 169, 170, 171, 172, 173, 174, 175, 176, 177, 178, 179, 180, 181, 182, 183, 184, 185, 186, 187, 188, 189, 190, 191, 192, 193, 194, 195, 196, 197, 198, 199, 200, 201, 202, 203, 204, 205, 250, 251, 255, 256, 257, 258, 259, 260, 261, 262, 263, 264, 265, 266, 267, 268, 269, 270, 271, 272, 273, 274, 275, 276, 277, 278, 279], [0.0, 0.0, 3.091e-11, 8.881e-07, 4.875e-39, 5.029e-07, 3.235e-26, 0.2365, 3.62e-05, 1.316e-29, 6.579e-23, 0.004931, 1.079e-22, 1.348e-06, 0.01073, 6.001e-18, 0.009607, 0.001649, 8.099e-06, 1.156e-09, 5.04e-05, 0.0005721, 0.0568, 1.533e-05, 0.002932, 0.06497, 0.02233, 0.03291, 0.0627, 0.06791, 0.3492, 1.0, 0.1418, 0.998, 0.0, 0.0, 0.0, 0.0, 0.0, 0.0, 0.0, 0.0, 1.324e-34, 9.482e-25, 7.793e-26, 1.92e-43, 1.449e-31, 6.043e-28, 0.0, 5.56e-15, 7.413e-17, 1.986e-19, 0.0, 0.0, 4.138e-15, 4.756e-23, 3.494e-26, 1.344e-07, 1.603e-09, 4.861e-07, 1.366e-15, 4.924e-17, 0.0009184, 0.01242, 5.541e-07, 3.55e-11, 1.438e-14, 0.0, 0.0, 0.0, 0.02355, 0.01012, 0.0, 1.858e-21, 0.0, 6.604e-36, 7.05e-22, 0.0, 0.0, 1.153e-18, 4.348e-13, 6.561e-28, 7.826e-05, 0.9999, 0.7601, 2.316e-07, 9.65e-41, 4.606e-30, 0.9957, 5.417e-10, 0.2626, 5.016e-31, 1.108e-12, 1.297e-13, 0.0, 0.01665, 1.0, 0.0002292, 0.01597, 2.792e-16, 9.821e-21, 6.402e-19, 4.179e-06, 2.235e-09, 1.335e-11, 0.0002892, 0.001625, 0.09228, 0.00329, 2.295e-15, 6.11e-12, 1.752e-19, 2.869e-32, 0.02318, 1.613e-11, 1.0, 0.9988, 1.0, 1.0, 0.0, 0.0, 0.0, 0.0, 0.0, 0.0, 0.0, 0.0, 0.0, 0.0, 0.0, 0.0, 0.0, 0.0, 0.0, 0.0, 0.0, 0.0, 0.0, 0.0, 0.0, 5.748e-39, 2.65e-08, 1.158e-16, 8.866e-34, 1.124e-31, 6.425e-28, 2.093e-19, 1.314e-26, 1.972e-16, 4.021e-21, 6.962e-18, 4.265e-35, 1.019e-09, 1.739e-07, 2.423e-15, 3.767e-14, 1.624e-18, 0.0, 4.173e-23, 3.904e-19, 1.49e-21, 3.008e-18, 1.727e-17, 2.241e-21, 0.0003091]): _vg.add([_i], _w, 'REPLACE')
_vg = ob_cube.vertex_groups.new(name='Bone.007')
for _i, _w in zip([1, 2, 4, 5, 6, 8, 9, 10, 11, 12, 13, 14, 15, 16, 17, 18, 19, 20, 21, 22, 23, 24, 25, 26, 27, 28, 29, 30, 31, 32, 33, 34, 35, 36, 37, 38, 39, 40, 41, 42, 43, 44, 45, 46, 47, 48, 49, 50, 51, 52, 53, 54, 55, 56, 59, 103, 104, 105, 106, 107, 108, 109, 110, 111, 112, 113, 114, 115, 116, 117, 118, 119, 120, 121, 122, 123, 124, 125, 126, 127, 131, 132, 133, 134, 135, 137, 138, 139, 141, 142, 143, 144, 145, 147, 148, 149, 152, 153, 154, 155, 157, 158, 159, 161, 162, 163, 165, 166, 167, 168, 169, 170, 171, 172, 173, 174, 175, 176, 177, 178, 179, 180, 181, 182, 183, 184, 185, 186, 187, 188, 189, 190, 191, 192, 195, 196, 255, 256, 257, 258, 259, 260, 261, 262, 263, 264, 265, 266, 267, 268, 269, 270, 271, 272, 273, 274, 275, 276, 277, 278, 279], [0.0, 0.0, 0.0, 3.243e-19, 0.06425, 1.887e-06, 0.02812, 0.002057, 0.008693, 0.05364, 0.05956, 0.2041, 0.03843, 0.02626, 0.097, 0.1036, 0.0006001, 0.4131, 0.1435, 0.1286, 0.5035, 0.5876, 0.6688, 0.7674, 0.4236, 0.4376, 0.4679, 0.7337, 0.6795, 0.4823, 0.4994, 0.5053, 0.4718, 0.4831, 0.1673, 0.1422, 0.1742, 0.1984, 0.0, 0.0, 0.0, 0.0, 0.0, 0.0, 0.0, 0.0, 0.0, 0.0, 0.0, 0.0, 0.0, 0.0, 0.0, 0.0, 0.0, 0.04207, 0.02975, 0.08202, 0.06328, 0.008401, 0.002447, 0.0691, 0.04679, 0.04059, 0.02808, 0.06054, 0.04511, 0.03145, 0.02927, 0.02892, 0.02875, 0.03009, 0.02979, 0.02977, 0.02977, 0.02988, 0.02986, 0.02984, 0.02985, 0.0298, 3.436e-11, 6.567e-09, 9.499e-17, 3.174e-05, 1.404e-09, 0.006372, 0.0434, 0.0005083, 0.001364, 0.02301, 0.145, 0.003034, 0.008924, 0.06926, 0.0629, 0.116, 0.1347, 0.1025, 0.03718, 0.08816, 0.09478, 0.09594, 0.04023, 0.2143, 0.7915, 0.131, 0.08339, 0.06047, 0.3938, 0.5546, 0.6614, 0.7083, 0.8175, 0.8098, 0.2356, 0.25, 0.3186, 0.7091, 0.645, 0.5904, 0.4296, 0.4058, 0.3276, 0.5786, 0.1464, 0.1234, 0.1527, 0.1748, 0.0, 0.0, 0.0, 0.0, 0.0, 0.0, 0.0, 0.0, 0.1808, 0.1018, 0.09325, 0.1012, 0.05718, 0.04919, 0.08719, 0.06239, 0.06987, 0.08417, 0.09097, 0.1111, 0.1062, 0.09428, 0.09288, 0.09803, 0.09725, 0.09581, 0.09609, 0.09643, 0.09648, 0.09638, 0.09637, 0.09643, 0.09636]): _vg.add([_i], _w, 'REPLACE')
_vg = ob_cube.vertex_groups.new(name='uarm.l')
for _i, _w in zip([0, 1, 2, 3, 4, 5, 6, 7, 8, 9, 10, 11, 12, 13, 14, 15, 16, 17, 18, 19, 20, 21, 22, 23, 24, 25, 26, 27, 28, 29, 30, 31, 32, 33, 34, 35, 36, 37, 38, 39, 40, 41, 42, 43, 44, 45, 46, 47, 48, 49, 50, 51, 52, 53, 54, 55, 56, 57, 58, 59, 60, 61, 62, 63, 64, 65, 66, 67, 68, 69, 70, 71, 72, 73, 77, 78, 100, 101, 102, 103, 104, 105, 106, 107, 108, 109, 110, 111, 112, 113, 114, 128, 129, 130, 131, 132, 133, 134, 135, 136, 137, 138, 139, 140, 141, 142, 143, 144, 145, 146, 147, 148, 149, 150, 151, 152, 153, 154, 155, 156, 157, 158, 159, 160, 161, 162, 163, 164, 165, 166, 167, 168, 169, 170, 171, 172, 173, 174, 175, 176, 177, 178, 179, 180, 181, 182, 183, 184, 185, 186, 187, 188, 189, 190, 191, 192, 193, 194, 195, 196, 206, 207, 208, 209, 210, 211, 212, 213, 214, 215, 216, 217, 218, 219, 220, 221, 222, 223, 224, 225, 226, 227, 228, 231, 246, 247, 248, 249, 250, 251, 252, 253, 254, 255, 256, 257, 258, 259, 260, 261, 262, 263, 264, 265, 266, 267, 268, 269, 270, 271, 272, 273, 274, 275, 276, 277, 278, 279], [0.0, 0.0, 0.0, 0.0, 0.0, 0.0, 0.0, 0.0, 0.0, 0.0, 0.0, 0.0, 0.0, 0.0, 0.0, 0.0, 0.0, 0.0, 0.0, 0.0, 0.0, 0.0, 0.0, 0.0, 0.0, 0.0, 0.0, 0.0, 0.0, 0.0, 0.0, 0.0, 0.0, 0.0, 0.0, 0.0, 0.0, 0.0, 0.0, 0.0, 0.0, 0.0, 0.0, 0.0, 0.0, 0.0, 0.0, 0.0, 0.0, 0.0, 0.0, 0.0, 0.0, 0.0, 0.0, 0.0, 0.0, 0.0, 0.0, 0.0, 0.0, 0.0, 0.0, 0.0, 0.0, 0.0, 0.0, 0.0, 0.0, 0.0, 0.0, 0.0, 0.0, 0.0, 0.0, 0.0, 0.0, 0.0, 0.0, 0.0, 0.0, 0.0, 0.0, 0.0, 0.0, 0.0, 0.0, 0.0, 0.0, 0.0, 0.0, 2.667e-20, 4.677e-06, 0.0, 0.00148, 8.221e-06, 1.748e-14, 0.0, 2.028e-08, 5.468e-08, 0.0, 8.091e-09, 0.0205, 0.001914, 4.172e-07, 2.135e-06, 3.616e-09, 3.482e-07, 0.0, 0.0, 1.52e-16, 0.0, 0.0, 0.0, 0.0, 1.808e-18, 1.61e-06, 7.843e-08, 0.0, 0.0, 7.787e-08, 0.0, 3.048e-10, 0.0, 1.536e-13, 0.0, 0.0, 0.0, 0.0, 0.0, 0.0, 0.0, 0.0, 0.0, 0.0, 0.0, 1.895e-14, 1.987e-15, 0.0, 0.0, 0.0, 0.0, 0.0, 0.0, 0.0, 0.0, 0.0, 0.0, 0.0, 0.0, 2.432e-09, 7.523e-05, 0.0174, 0.01689, 7.03e-05, 1.221e-05, 0.003329, 0.2597, 0.1144, 0.623, 0.0, 0.0, 0.0, 0.0, 0.0, 0.0, 0.0, 0.0, 0.0, 0.0, 0.0, 0.0, 0.0, 0.0, 0.0, 0.0, 0.0, 0.0, 0.0, 0.0, 0.0, 0.0, 0.0, 0.0, 0.0, 0.0, 0.0, 0.0, 0.0, 0.0, 0.0, 0.0, 0.0, 0.0, 2.706e-20, 1.512e-11, 2.57e-17, 5.833e-14, 2.497e-13, 1.914e-11, 3.283e-12, 2.837e-14, 4.722e-20, 5.379e-13, 1.081e-18, 4.699e-20, 6.65e-20, 4.422e-16, 0.0, 1.295e-17, 2.39e-14, 8.28e-17, 3.764e-20, 5.592e-19, 6.64e-16, 5.288e-18, 1.361e-22, 6.586e-09]): _vg.add([_i], _w, 'REPLACE')
_vg = ob_cube.vertex_groups.new(name='larm.l')
for _i, _w in zip([129, 131, 135, 138, 142, 143, 144, 152, 153, 157, 161, 166, 173, 174, 187, 188, 189, 190, 191, 192, 193, 194, 195, 196, 249, 251, 257], [0.0, 0.0, 0.0, 0.0, 0.0, 0.0, 0.0, 0.0, 0.0, 0.0, 0.0, 0.0, 0.0, 0.0, 0.0, 0.0, 0.0, 0.0, 0.0, 0.0, 0.002355, 0.0, 0.01014, 0.001105, 0.0, 0.0, 0.0]): _vg.add([_i], _w, 'REPLACE')
_vg = ob_cube.vertex_groups.new(name='hand.l')
for _i, _w in zip([197, 198, 199, 200, 201, 202, 203, 204, 205], [0.988, 1.0, 1.0, 1.0, 1.0, 1.0, 1.0, 1.0, 1.0]): _vg.add([_i], _w, 'REPLACE')
_vg = ob_cube.vertex_groups.new(name='uarm.l.001')
for _i, _w in zip([0, 1, 2, 3, 4, 5, 6, 7, 8, 9, 10, 11, 12, 13, 14, 15, 16, 17, 18, 19, 20, 21, 22, 23, 24, 25, 26, 27, 28, 29, 30, 31, 32, 33, 34, 35, 36, 37, 38, 39, 40, 41, 42, 43, 44, 45, 46, 47, 48, 49, 60, 61, 62, 63, 64, 65, 66, 67, 68, 69, 70, 71, 72, 73, 100, 101, 102, 103, 104, 105, 106, 107, 108, 109, 110, 111, 112, 113, 114, 115, 116, 117, 118, 119, 120, 121, 122, 123, 124, 125, 126, 127, 128, 130, 131, 132, 133, 134, 136, 137, 140, 141, 142, 143, 144, 145, 146, 147, 149, 150, 151, 153, 154, 155, 156, 157, 158, 159, 160, 161, 162, 163, 164, 165, 166, 167, 168, 169, 170, 171, 172, 173, 174, 175, 176, 177, 178, 179, 180, 181, 182, 183, 184, 185, 186, 188, 193, 206, 207, 208, 209, 210, 211, 212, 213, 214, 215, 216, 217, 246, 247, 248, 250, 251, 252, 253, 254, 255, 256, 257, 258, 259, 260, 261, 262, 263, 264, 265, 266, 267, 268, 269, 270, 271, 272, 273, 274], [4.053e-24, 6.577e-13, 4.029e-07, 0.001016, 1.755e-19, 0.02399, 1.752e-06, 4.957e-17, 1.599e-06, 5.435e-12, 7.548e-06, 3.337e-08, 0.0, 2.192e-20, 7.549e-09, 4.715e-07, 8.025e-14, 0.0022, 1.008e-06, 8.725e-23, 3.585e-11, 7.905e-10, 2.037e-12, 2.37e-08, 7.872e-07, 1.629e-05, 0.0, 3.684e-10, 2.626e-09, 5.488e-09, 1.364e-11, 1.016e-06, 8.743e-08, 9.794e-09, 1.256e-09, 1.076e-09, 9.511e-08, 8.745e-10, 2.587e-13, 4.482e-08, 1.595e-11, 0.000775, 4.66e-09, 0.8209, 0.8483, 0.9595, 0.7585, 0.7096, 0.05608, 0.09376, 0.0, 0.0, 0.0, 0.0, 0.0, 0.0, 0.0, 0.0, 0.0, 0.0, 0.0, 0.0, 0.0, 0.0, 0.0, 0.0, 0.0, 6.974e-09, 1.045e-13, 6.439e-21, 2.699e-13, 1.043e-08, 2.419e-18, 3e-13, 4.208e-14, 5.7e-16, 1.726e-24, 2.283e-14, 2.222e-17, 1.915e-21, 1.818e-09, 8.199e-15, 1.261e-18, 1.905e-12, 3.591e-12, 2.438e-15, 2.996e-15, 1.012e-11, 1.343e-12, 2.011e-13, 0.0, 2.512e-06, 0.0, 0.0, 0.00756, 6.041e-13, 0.0002002, 1.972e-10, 0.0, 0.0, 0.0, 5.691e-13, 0.0, 0.0, 0.0, 9.148e-17, 0.0, 0.0, 0.0, 0.0, 0.0, 0.0, 0.0, 0.0, 0.0, 0.0, 0.0, 0.0, 0.0, 0.0, 0.0, 0.0, 0.0, 0.0, 0.0, 0.0, 0.0, 0.0, 0.0, 0.0, 0.0, 0.0, 0.0, 0.0, 0.0, 0.0, 0.0, 0.0, 0.0, 0.0, 0.0, 0.0, 0.0, 0.0, 0.0, 0.0, 0.0, 0.0, 0.0, 0.0, 0.0, 0.0, 0.0, 0.0, 0.0, 0.0, 0.0, 0.0, 0.0, 0.0, 0.0, 0.0, 0.0, 0.0, 0.0, 0.0, 0.0, 0.0, 0.0, 0.0, 0.0, 0.0, 0.0, 0.0, 0.0, 0.0, 0.0, 0.0, 0.0, 0.0, 0.0, 0.0, 0.0, 0.0, 0.0, 0.0, 0.0]): _vg.add([_i], _w, 'REPLACE')
_vg = ob_cube.vertex_groups.new(name='larm.l.001')
for _i, _w in zip([1, 41, 43, 44, 47, 48, 49, 50], [0.005903, 0.02807, 0.02387, 0.06469, 0.282, 0.937, 0.896, 0.9825]): _vg.add([_i], _w, 'REPLACE')
_vg = ob_cube.vertex_groups.new(name='hand.l.001')
for _i, _w in zip([51, 52, 53, 54, 55, 56, 57, 58, 59], [0.9881, 1.0, 1.0, 1.0, 1.0, 1.0, 1.0, 1.0, 1.0]): _vg.add([_i], _w, 'REPLACE')
_vg = ob_cube.vertex_groups.new(name='ul.l')
for _i, _w in zip([0, 2, 3, 4, 5, 6, 7, 8, 9, 10, 11, 12, 13, 14, 15, 16, 17, 18, 19, 20, 21, 22, 23, 24, 25, 26, 27, 28, 29, 30, 31, 32, 33, 34, 35, 36, 37, 38, 39, 40, 41, 42, 43, 45, 46, 47, 49, 50, 60, 61, 62, 63, 64, 65, 66, 67, 68, 69, 70, 71, 72, 76, 77, 100, 101, 102, 103, 104, 105, 107, 108, 109, 110, 111, 112, 113, 114, 115, 116, 119, 120, 128, 129, 130, 131, 132, 134, 135, 136, 137, 138, 139, 140, 142, 143, 144, 145, 146, 149, 150, 151, 152, 153, 156, 157, 158, 161, 162, 163, 164, 165, 166, 167, 168, 169, 170, 171, 172, 173, 174, 175, 176, 177, 178, 179, 180, 181, 182, 183, 184, 185, 186, 187, 188, 189, 190, 191, 192, 193, 194, 195, 196, 197, 198, 200, 201, 203, 204, 206, 207, 208, 209, 210, 211, 212, 213, 214, 215, 216, 217, 218, 219, 220, 221, 222, 223, 224, 225, 226, 227, 228, 229, 231, 246, 247, 248, 249, 250, 251, 252, 253, 254, 255, 256, 257, 258, 261, 265, 266], [2.482e-06, 0.0, 0.00694, 0.0, 0.0, 1.158e-09, 7.764e-05, 0.0, 0.0, 0.0, 0.0, 0.0, 0.0, 0.0, 0.0, 0.0, 0.0, 0.0, 0.0, 0.0, 0.0, 0.0, 0.0, 0.0, 0.0, 0.0, 0.0, 0.0, 0.0, 0.0, 0.0, 0.0, 0.0, 0.0, 0.0, 0.0, 0.0, 0.0, 0.0, 0.0, 0.0, 0.0, 0.0, 0.0, 0.0, 0.0, 0.0, 0.0, 0.0, 8.011e-06, 0.0, 0.0, 2.021e-15, 0.0, 2.461e-05, 0.0, 0.0, 0.0, 0.0, 0.0, 0.0, 0.0, 0.0, 0.0, 0.0, 0.0, 0.0, 0.0, 0.0, 0.0, 0.0, 0.0, 0.0, 0.0, 0.0, 0.0, 0.0, 0.0, 0.0, 0.0, 0.0, 0.04167, 0.0, 0.002578, 0.0, 2.867e-15, 4.996e-14, 0.0, 0.0196, 0.03973, 0.0, 5.828e-12, 0.04147, 0.0, 0.0, 0.0, 0.0, 0.0, 0.0, 0.0, 0.0, 0.0, 0.0, 0.0, 0.0, 0.0, 0.0, 0.0, 0.0, 0.0, 0.0, 0.0, 0.0, 0.0, 0.0, 0.0, 0.0, 0.0, 0.0, 0.0, 0.0, 0.0, 0.0, 0.0, 0.0, 0.0, 0.0, 0.0, 0.0, 0.0, 0.0, 0.0, 0.0, 0.0, 0.0, 0.0, 0.0, 0.0, 0.0, 0.0, 0.0, 0.0, 0.0, 0.0, 0.0, 0.0, 0.0, 0.0, 0.0, 0.04167, 0.0, 0.01731, 0.04171, 0.04289, 0.0008851, 1.718e-21, 0.04163, 0.04125, 0.04135, 0.04383, 0.04165, 0.04026, 0.05286, 0.06357, 0.04224, 0.0412, 0.03598, 0.0432, 0.04336, 0.04243, 0.01641, 1.07e-05, 4.44e-05, 8.081e-10, 0.001053, 0.02977, 0.0276, 0.0, 0.0, 0.0, 0.0, 0.0, 0.0, 0.0, 0.0, 0.0, 0.0, 0.0, 0.0]): _vg.add([_i], _w, 'REPLACE')
_vg = ob_cube.vertex_groups.new(name='ll.l')
for _i, _w in zip([218, 219, 220, 221, 222, 223, 224, 225, 226, 227, 228, 229, 230, 231, 232], [0.08973, 0.08199, 0.04566, 0.05586, 0.05247, 0.8784, 0.8922, 0.9484, 0.9508, 0.9418, 1.011, 0.9684, 0.9725, 1.028, 0.9847]): _vg.add([_i], _w, 'REPLACE')
_vg = ob_cube.vertex_groups.new(name='foot.l')
for _i, _w in zip([229, 230, 233, 234, 235, 236, 237, 238, 239, 240, 241, 242, 243, 244, 245], [0.004677, 0.003845, 0.9966, 0.9962, 0.9952, 0.996, 0.9969, 0.9999, 0.9999, 0.9999, 0.9999, 0.9999, 0.9983, 0.9982, 1.0]): _vg.add([_i], _w, 'REPLACE')
_vg = ob_cube.vertex_groups.new(name='ul.l.001')
for _i, _w in zip([0, 3, 4, 6, 7, 41, 51, 52, 53, 54, 55, 56, 57, 58, 59, 60, 61, 62, 63, 64, 65, 66, 67, 68, 69, 70, 71, 72, 73, 74, 75, 76, 77, 78, 79, 80, 81, 82, 96, 97, 100, 101, 102, 128, 130, 131, 132, 133, 136, 137, 139, 140, 141, 145, 146, 150, 155, 160, 163, 164, 206, 207, 208, 209, 210, 211, 212, 213, 214, 215, 216, 217, 218, 219, 246, 247, 248, 249, 250, 251, 252, 253, 254], [9.97e-20, 5.09e-10, 8.421e-12, 1.179e-08, 8.664e-40, 0.0, 0.0, 0.0, 0.0, 0.0, 0.0, 0.0, 0.0, 0.0, 0.0, 5.14e-18, 6.355e-12, 1.882e-14, 9.402e-21, 0.0, 1.585e-06, 0.0, 1.643e-08, 0.001274, 0.2768, 0.6731, 0.2095, 0.6824, 0.6875, 0.6961, 0.7271, 0.6875, 0.1496, 0.1072, 0.04719, 0.028, 0.07289, 0.0, 0.0, 0.0, 4.766e-40, 0.0, 2.97e-18, 0.0, 4.62e-38, 0.0, 0.004862, 0.0, 0.0, 0.0, 0.0, 1.138e-16, 0.0, 0.0, 0.0, 0.0, 0.0, 0.0, 0.0, 0.0, 6.452e-19, 0.0, 7.118e-15, 0.0, 6.992e-12, 0.0, 0.0, 0.0, 0.0, 0.0, 0.0, 0.0, 0.0, 0.0, 0.0, 8.72e-36, 4.033e-21, 0.001509, 1.413e-22, 0.001708, 7.224e-37, 4.619e-21, 1.936e-27]): _vg.add([_i], _w, 'REPLACE')
_vg = ob_cube.vertex_groups.new(name='ll.l.001')
for _i, _w in zip([72, 73, 74, 75, 76, 77, 78, 79, 80, 81, 82, 83, 84, 85, 86], [0.09624, 0.08074, 0.03144, 0.03031, 0.06495, 0.8696, 0.8924, 0.9526, 0.9623, 0.9264, 1.01, 0.9693, 0.9777, 1.022, 0.9803]): _vg.add([_i], _w, 'REPLACE')
_vg = ob_cube.vertex_groups.new(name='foot.l.001')
for _i, _w in zip([83, 87, 88, 89, 90, 91, 92, 93, 94, 95, 96, 97, 98, 99], [0.003158, 0.9946, 0.9967, 0.9955, 0.9973, 0.9951, 0.9998, 1.0, 0.9999, 1.0, 0.9999, 0.9971, 0.9971, 1.0]): _vg.add([_i], _w, 'REPLACE')
_vg = ob_cube.vertex_groups.new(name='Bone.004')
for _i, _w in zip([0, 3, 4, 5, 6, 7, 10, 12, 13, 14, 15, 17, 20, 21, 22, 23, 24, 25, 26, 27, 28, 29, 30, 31, 32, 33, 34, 35, 36, 37, 38, 39, 40, 47, 48, 49, 50, 60, 61, 62, 63, 64, 65, 66, 67, 68, 69, 70, 71, 72, 73, 74, 75, 76, 100, 101, 102, 105, 106, 128, 130, 132, 134, 137, 140, 143, 145, 148, 150, 151, 156, 158, 162, 163, 164, 169, 170, 171, 172, 176, 177, 206, 207, 208, 209, 210, 211, 212, 213, 214, 215, 216, 217, 218, 219, 220, 221, 222, 223, 224, 228, 229, 232, 233, 234, 235, 236, 237, 239, 240, 241, 243, 244, 246, 247, 248, 249, 250, 251, 252, 253, 254], [0.0, 0.0, 1.543e-39, 0.0, 0.0, 0.0002332, 0.0, 0.0, 0.0, 0.0, 0.0, 0.0, 0.0, 0.0, 0.0, 0.0, 0.0, 0.0, 0.0, 0.0, 0.0, 0.0, 0.0, 0.0, 0.0, 0.0, 0.0, 0.0, 0.0, 0.0, 0.0, 0.0, 0.0, 0.0, 0.0, 0.0, 0.0, 5.482e-12, 0.0, 2.589e-07, 1.71e-07, 6.119e-23, 0.0, 1.153e-26, 4.091e-25, 8.656e-29, 0.0, 0.0, 0.0, 0.0, 0.0, 0.0, 0.0, 0.0, 8.391e-09, 1.859e-10, 0.9982, 0.0, 0.0, 0.01257, 1.401e-45, 0.0, 0.0, 4.331e-14, 0.0007311, 0.0, 0.0, 0.0, 0.0, 0.0, 0.0, 0.0, 0.0, 0.0, 0.0, 0.0, 0.0, 0.0, 0.0, 0.0, 0.0, 1.002, 0.0, 4.955e-10, 0.001588, 2.982e-09, 0.0, 4.304e-39, 2.207e-29, 3.518e-08, 0.0, 0.0, 0.0, 0.0, 0.0, 0.0, 0.0, 0.0, 0.0, 0.0, 0.0, 0.0, 0.0, 0.0, 0.0, 0.0, 0.0, 0.0, 0.0, 0.0, 0.0, 0.0, 0.0, 0.8948, 0.01417, 5.628e-28, 0.0008378, 0.1642, 0.01858, 1.004, 0.9982, 0.9987]): _vg.add([_i], _w, 'REPLACE')
_vg = ob_cube.vertex_groups.new(name='Bone.005')
for _i, _w in zip([2, 5, 8, 9, 10, 11, 12, 13, 14, 15, 16, 17, 18, 19, 20, 21, 22, 23, 24, 25, 26, 27, 28, 29, 30, 31, 32, 33, 34, 35, 36, 37, 38, 39, 40, 42, 45, 46, 103, 104, 105, 106, 107, 108, 109, 110, 111, 112, 113, 114, 115, 116, 117, 118, 119, 120, 121, 122, 123, 124, 125, 126, 127, 129, 131, 133, 135, 138, 141, 142, 143, 144, 145, 146, 147, 148, 149, 150, 151, 152, 153, 154, 155, 156, 157, 158, 159, 160, 161, 162, 163, 164, 165, 166, 167, 168, 169, 170, 171, 172, 173, 174, 175, 176, 177, 178, 179, 180, 181, 182, 183, 184, 185, 186, 188, 189, 190, 191, 192, 255, 256, 257, 258, 259, 260, 261, 262, 263, 264, 265, 266, 267, 268, 269, 270, 271, 272, 273, 274, 275, 276, 277, 278, 279], [0.0, 0.0, 0.0, 3.102e-05, 0.0003793, 0.0, 2.516e-27, 1.661e-22, 1.454e-13, 7.498e-10, 0.0, 1.555e-13, 2.691e-28, 0.0, 1.995e-06, 3.368e-25, 1.608e-14, 8.916e-07, 1.239e-06, 1.046e-05, 5.512e-05, 7.76e-07, 2.963e-07, 6.687e-09, 5.779e-05, 2.666e-06, 2.468e-07, 3.341e-07, 1.073e-07, 4.5e-09, 1.636e-07, 4.927e-10, 4.398e-14, 6.595e-09, 5.261e-13, 0.0, 0.0, 0.0, 3.523e-19, 5.98e-20, 3.189e-20, 3.746e-23, 8.231e-22, 0.0, 6.167e-18, 1.541e-16, 2.324e-15, 1.302e-17, 2.84e-16, 5.721e-18, 6.647e-13, 3.727e-16, 3.373e-11, 3.276e-08, 1.245e-18, 7.573e-20, 6.162e-19, 3.314e-19, 0.0, 1.443e-16, 1.891e-18, 0.0, 5.225e-13, 0.0, 0.0, 0.0, 0.0, 0.0, 0.0, 0.0, 0.0, 0.0, 0.0, 6.385e-38, 0.0, 7.163e-11, 1.999e-08, 6.299e-15, 1.821e-11, 9.804e-30, 0.0, 0.0, 0.0, 6.794e-15, 2.736e-16, 8.186e-13, 0.0, 0.0, 2.835e-17, 0.0, 3.504e-12, 1.183e-13, 7.298e-16, 5.858e-18, 1.888e-10, 6.92e-07, 1.169e-05, 0.0, 0.0, 0.0, 2.761e-18, 2.519e-19, 1.551e-18, 4.014e-06, 7.644e-06, 9.46e-08, 4.541e-11, 9.557e-12, 4.423e-17, 7.475e-08, 8.637e-21, 4.833e-22, 9.253e-24, 1.337e-28, 0.0, 0.0, 0.0, 0.0, 0.0, 4.813e-07, 1.796e-08, 1.14e-10, 7.812e-09, 0.0, 0.0, 1.376e-09, 0.0, 3.23e-07, 2.76e-07, 3.58e-07, 3.375e-07, 2.455e-06, 6.513e-12, 2.065e-08, 0.0003312, 6.446e-21, 3.397e-17, 7.07e-20, 3.001e-22, 3.787e-11, 1.922e-08, 2.577e-10, 5.319e-15, 2.197e-11]): _vg.add([_i], _w, 'REPLACE')
_m = ob_cube.modifiers.new('Armature', 'ARMATURE')
_m = ob_cube.modifiers.new('Armature.001', 'ARMATURE')
_m.object = ob_armature
ob_sphere_002.parent = ob_armature
ob_sphere_002.matrix_parent_inverse = Matrix(((1.367, 0.0, 0.0, 0.0), (0.0, 1.367, 0.0, 0.2198), (0.0, 0.0, 1.367, 0.0), (0.0, 0.0, 0.0, 1.0)))
ob_sphere_002.location = (0.0, -0.7165, 2.105)
ob_sphere_002.scale = (0.09041, 0.09041, 0.09041)
ob_sphere_002.lineart.crease_threshold = 0.0
_vg = ob_sphere_002.vertex_groups.new(name='Bone')
_vg = ob_sphere_002.vertex_groups.new(name='Bone.001')
_vg = ob_sphere_002.vertex_groups.new(name='Bone.002')
_vg = ob_sphere_002.vertex_groups.new(name='Bone.003')
for _i, _w in zip([32, 33, 34, 35, 36, 37, 38, 39, 40, 41, 42, 43, 44, 45, 46, 47, 48, 49, 50, 51, 52, 53, 54, 55, 56, 57, 58, 59, 60, 61, 62, 63, 64, 65, 66, 67, 68, 69, 70, 71, 72, 73, 74, 75, 76, 77, 78, 79, 80, 81, 82, 83, 84, 85, 86, 87, 88, 89], [0.2294, 0.2347, 0.2387, 0.2303, 0.2379, 0.2426, 0.2306, 0.2447, 0.2486, 0.2283, 0.2513, 0.2529, 0.2165, 0.215, 0.231, 0.2379, 0.2211, 0.2292, 0.2349, 0.2239, 0.2293, 0.2338, 0.2254, 0.23, 0.234, 0.2264, 0.2314, 0.2355, 0.2397, 0.06038, 0.06584, 0.07015, 0.06466, 0.07205, 0.07598, 0.06743, 0.08138, 0.08386, 0.06657, 0.08963, 0.08897, 0.05017, 0.04808, 0.05947, 0.06767, 0.0325, 0.05388, 0.06243, 0.02591, 0.05143, 0.06013, 0.03317, 0.05266, 0.06045, 0.05021, 0.05778, 0.06388, 0.07004]): _vg.add([_i], _w, 'REPLACE')
_vg = ob_sphere_002.vertex_groups.new(name='Bone.006')
for _i, _w in zip([2, 5, 8, 11, 14, 15, 16, 17, 18, 19, 20, 21, 22, 23, 24, 27, 28, 29, 32, 33, 34, 35, 36, 37, 38, 39, 40, 41, 42, 43, 44, 45, 46, 47, 48, 49, 50, 51, 52, 53, 54, 55, 56, 57, 58, 59, 60, 61, 62, 63, 64, 65, 66, 67, 68, 69, 70, 71, 72, 73, 74, 75, 76, 77, 78, 79, 80, 81, 82, 83, 84, 85, 86, 87, 88, 89], [0.01018, 0.0446, 0.06389, 0.04387, 0.02136, 0.08982, 0.01333, 0.08249, 0.2009, 0.03508, 0.1447, 0.4261, 0.005929, 0.06154, 0.1822, 0.06807, 0.8407, 0.07286, 0.5837, 0.5797, 0.5777, 0.5773, 0.5737, 0.5735, 0.5737, 0.5685, 0.5689, 0.575, 0.5649, 0.5666, 0.6068, 0.6122, 0.5911, 0.5826, 0.603, 0.5927, 0.5856, 0.5983, 0.5917, 0.5863, 0.5953, 0.5898, 0.5854, 0.5922, 0.5865, 0.5826, 0.5792, 0.8787, 0.8749, 0.8727, 0.8649, 0.8628, 0.8648, 0.8558, 0.8528, 0.8567, 0.8542, 0.8467, 0.8534, 0.8985, 0.9035, 0.8922, 0.8813, 0.9205, 0.9012, 0.8885, 0.9273, 0.905, 0.8914, 0.92, 0.902, 0.8902, 0.902, 0.8914, 0.8838, 0.8767]): _vg.add([_i], _w, 'REPLACE')
_vg = ob_sphere_002.vertex_groups.new(name='Bone.007')
for _i, _w in zip([32, 33, 34, 35, 36, 37, 38, 39, 40, 41, 42, 43, 44, 45, 46, 47, 48, 49, 50, 51, 52, 53, 54, 55, 56, 57, 58, 59, 60, 61, 62, 63, 64, 65, 66, 67, 68, 69, 70, 71, 72, 73, 74, 75, 76, 77, 78, 79, 80, 81, 82, 83, 84, 85, 86, 87, 88, 89], [0.1737, 0.1717, 0.17, 0.179, 0.1731, 0.1702, 0.1828, 0.1733, 0.1693, 0.1844, 0.1711, 0.1677, 0.1646, 0.1612, 0.1656, 0.1669, 0.1639, 0.1658, 0.1669, 0.1655, 0.1665, 0.1672, 0.1668, 0.1675, 0.1678, 0.1687, 0.169, 0.1687, 0.1681, 0.05701, 0.05471, 0.05291, 0.06621, 0.05899, 0.05477, 0.07289, 0.06131, 0.05525, 0.07587, 0.06002, 0.05394, 0.04709, 0.03999, 0.04096, 0.04573, 0.02214, 0.03449, 0.04197, 0.01537, 0.03178, 0.04065, 0.02214, 0.03491, 0.0422, 0.0397, 0.04481, 0.0475, 0.04938]): _vg.add([_i], _w, 'REPLACE')
_vg = ob_sphere_002.vertex_groups.new(name='uarm.l')
_vg = ob_sphere_002.vertex_groups.new(name='larm.l')
_vg = ob_sphere_002.vertex_groups.new(name='hand.l')
_vg = ob_sphere_002.vertex_groups.new(name='uarm.l.001')
_vg = ob_sphere_002.vertex_groups.new(name='larm.l.001')
_vg = ob_sphere_002.vertex_groups.new(name='hand.l.001')
_vg = ob_sphere_002.vertex_groups.new(name='ul.l')
_vg = ob_sphere_002.vertex_groups.new(name='ll.l')
_vg = ob_sphere_002.vertex_groups.new(name='foot.l')
_vg = ob_sphere_002.vertex_groups.new(name='ul.l.001')
_vg = ob_sphere_002.vertex_groups.new(name='ll.l.001')
_vg = ob_sphere_002.vertex_groups.new(name='foot.l.001')
_vg = ob_sphere_002.vertex_groups.new(name='Bone.004')
_vg = ob_sphere_002.vertex_groups.new(name='Bone.005')
for _i, _w in zip([0, 1, 2, 3, 4, 5, 6, 7, 8, 9, 10, 11, 12, 13, 14, 15, 16, 17, 18, 19, 20, 21, 22, 23, 24, 25, 26, 27, 28, 29, 30, 31], [0.9935, 0.9965, 0.9699, 0.9952, 0.9906, 0.9527, 0.995, 0.985, 0.9361, 0.9953, 0.9922, 0.9531, 0.989, 0.9818, 0.9643, 0.9102, 0.9683, 0.9175, 0.7991, 0.9575, 0.8553, 0.5739, 0.972, 0.9385, 0.8178, 0.9909, 0.9942, 0.9319, 0.1593, 0.9271, 0.9818, 0.9891]): _vg.add([_i], _w, 'REPLACE')
_m = ob_sphere_002.modifiers.new('Armature', 'ARMATURE')
_m = ob_sphere_002.modifiers.new('Armature.001', 'ARMATURE')
_m.object = ob_armature
ob_plane.parent = ob_armature
ob_plane.matrix_parent_inverse = Matrix(((1.367, 0.0, 0.0, 0.0), (0.0, 1.367, 0.0, 0.2198), (0.0, 0.0, 1.367, 0.0), (0.0, 0.0, 0.0, 1.0)))
ob_plane.location = (0.0889, 0.01035, 2.354)
ob_plane.rotation_euler = (1.473, -0.0, 0.0)
ob_plane.scale = (-0.2166, -0.2166, -0.2166)
ob_plane.lineart.crease_threshold = 0.0
_vg = ob_plane.vertex_groups.new(name='Bone')
_vg = ob_plane.vertex_groups.new(name='Bone.001')
_vg = ob_plane.vertex_groups.new(name='Bone.002')
_vg = ob_plane.vertex_groups.new(name='Bone.003')
_vg.add([0, 1, 2, 3, 4, 5, 6, 7, 8, 9, 10, 11, 12, 13, 14, 15, 16, 17, 18, 19, 20, 21, 22, 23, 24, 25, 26, 27, 28, 29], 1.0, 'REPLACE')
_vg = ob_plane.vertex_groups.new(name='Bone.006')
_vg = ob_plane.vertex_groups.new(name='Bone.007')
_vg = ob_plane.vertex_groups.new(name='uarm.l')
_vg = ob_plane.vertex_groups.new(name='larm.l')
_vg = ob_plane.vertex_groups.new(name='hand.l')
_vg = ob_plane.vertex_groups.new(name='uarm.l.001')
_vg = ob_plane.vertex_groups.new(name='larm.l.001')
_vg = ob_plane.vertex_groups.new(name='hand.l.001')
_vg = ob_plane.vertex_groups.new(name='ul.l')
_vg = ob_plane.vertex_groups.new(name='ll.l')
_vg = ob_plane.vertex_groups.new(name='foot.l')
_vg = ob_plane.vertex_groups.new(name='ul.l.001')
_vg = ob_plane.vertex_groups.new(name='ll.l.001')
_vg = ob_plane.vertex_groups.new(name='foot.l.001')
_vg = ob_plane.vertex_groups.new(name='Bone.004')
_vg = ob_plane.vertex_groups.new(name='Bone.005')
_m = ob_plane.modifiers.new('Armature', 'ARMATURE')
_m = ob_plane.modifiers.new('Armature.001', 'ARMATURE')
_m.object = ob_armature
ob_lamp.location = (4.076, 1.005, 5.904)
ob_lamp.lock_rotations_4d = False
ob_lamp.empty_display_type = 'ARROWS'
ob_lamp.color = (0.0, 0.0, 0.0, 0.0)
ob_lamp.lineart.crease_threshold = 0.0
ob_camera.location = (-1.546, -6.762, 5.428)
ob_camera.rotation_euler = (1.221, -0.0, 0.0)
ob_camera.lock_rotations_4d = False
ob_camera.empty_display_type = 'ARROWS'
ob_camera.color = (0.0, 0.0, 0.0, 0.0)
ob_camera.display_type = 'WIRE'
ob_camera.lineart.crease_threshold = 0.0
ob_sphere_001.location = (-2.98e-08, -5.96e-08, 0.0)
ob_sphere_001.scale = (-0.1075, -0.1075, -0.1075)
ob_sphere_001.lineart.crease_threshold = 0.0
_m = ob_sphere_001.modifiers.new('Mirror', 'MIRROR')

# ---- collection membership
col_collection_1.objects.link(ob_spot)
col_collection_1.objects.link(ob_armature)
col_collection_1.objects.link(ob_cube)
col_collection_1.objects.link(ob_sphere_002)
col_collection_1.objects.link(ob_plane)
col_collection_1.objects.link(ob_lamp)
col_collection_1.objects.link(ob_camera)
col_collection_1.objects.link(ob_sphere_001)

# ---- scene / render settings (as saved in the file)
scene.camera = ob_camera
scene.frame_start = 0; scene.frame_end = 15; scene.frame_set(2)
scene.render.engine = 'BLENDER_EEVEE_NEXT'
scene.render.resolution_x = 1080
scene.render.dither_intensity = 0.0
scene.cycles.use_denoising = False
scene.cycles.samples = 128
scene.cycles.sampling_pattern = 'TABULATED_SOBOL'
scene.cycles.use_adaptive_sampling = False
scene.cycles.use_light_tree = False
scene.cycles.blur_glossy = 0.0
scene.cycles.sample_clamp_indirect = 0.0
scene.view_settings.view_transform = 'Standard'
bpy.context.view_layer.update()

